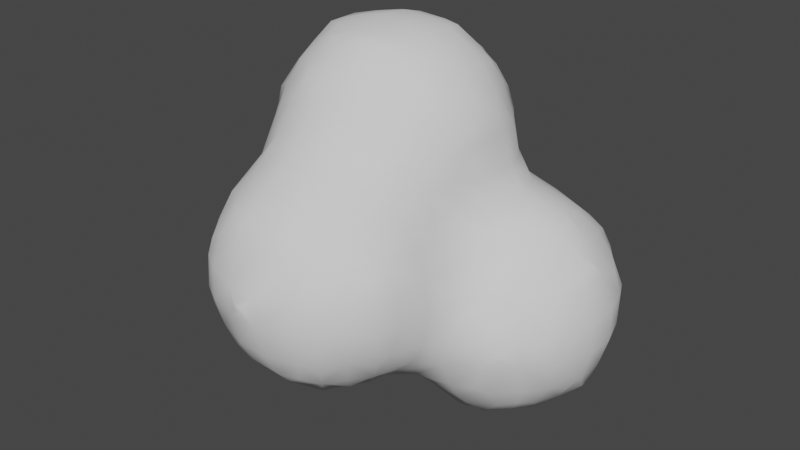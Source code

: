# Source: smokeMesh.blend  (saved by Blender 3.2.14; exported with 4.5.12 LTS)
import bpy
from mathutils import Matrix  # noqa: F401  (used for matrix-valued properties, if any)

bpy.ops.wm.read_factory_settings(use_empty=True)
scene = bpy.context.scene
scene.name = 'Scene'

# ---- collections
col_collection = bpy.data.collections.new('Collection'); scene.collection.children.link(col_collection)

# ---- world
world_world = bpy.data.worlds.new('World'); scene.world = world_world
world_world.use_nodes = True; world_world.node_tree.nodes.clear()
_N = world_world.node_tree.nodes; _L = world_world.node_tree.links
n0 = _N.new('ShaderNodeOutputWorld'); n0.name = 'World Output'; n0.location = (300, 300)
n1 = _N.new('ShaderNodeBackground'); n1.name = 'Background'; n1.location = (10, 300)
n1.inputs[0].default_value = (0.05088, 0.05088, 0.05088, 1.0)
_L.new(n1.outputs[0], n0.inputs[0])
n0.is_active_output = True
world_world.color = (0.05088, 0.05088, 0.05088)
world_world.use_sun_shadow = False
world_world.sun_shadow_jitter_overblur = 0.0

# ---- meshes
me_icosphere_002 = bpy.data.meshes.new('Icosphere.002')
me_icosphere_002.from_pydata([(-1.421, -0.4298, -0.2395), (-1.448, -0.468, -0.1), (-1.401, -0.204, -0.4012), (-1.439, -0.2824, -0.3037), (-1.525, -0.3, -0.1), (-1.404, -0.1, -0.4046), (-1.472, -0.1, -0.3), (-1.558, -0.1, -0.1), (-1.201, -0.8181, -0.001936), (-1.226, -0.6211, -0.2282), (-1.254, -0.6926, -0.08116), (-1.244, -0.4368, -0.4363), (-1.301, -0.5, -0.3005), (-1.366, -0.568, -0.1), (-1.306, -0.2824, -0.4574), (-1.377, -0.3373, -0.3728), (-1.3, -0.1, -0.4939), (-1.04, -1.245, -0.04907), (-1.077, -1.1, -0.08555), (-1.011, -0.855, -0.2075), (-1.104, -0.9032, -0.1001), (-1.005, -0.6022, -0.4023), (-1.074, -0.6783, -0.2845), (-1.144, -0.7544, -0.1353), (-1.083, -0.5021, -0.4603), (-1.138, -0.5702, -0.3615), (-1.038, -0.2476, -0.6102), (-1.103, -0.3086, -0.5738), (-1.065, -0.1, -0.6177), (-1.165, -0.1, -0.5893), (-0.834, -1.422, -0.02356), (-0.8382, -1.223, -0.2164), (-0.9027, -1.3, -0.103), (-0.8767, -1.1, -0.2367), (-0.9767, -1.1, -0.1855), (-0.9185, -0.913, -0.2451), (-0.9975, -0.9883, -0.1983), (-0.9, -0.6185, -0.4157), (-0.9, -0.7185, -0.332), (-0.9, -0.5, -0.507), (-0.9, -0.269, -0.6177), (-0.9, -0.369, -0.5913), (-0.9, -0.1, -0.6412), (-0.7, -1.438, -0.04559), (-0.7, -1.245, -0.2314), (-0.7, -1.345, -0.1456), (-0.7, -1.1, -0.2905), (-0.7, -0.9, -0.3236), (-0.7407, -0.6224, -0.4186), (-0.6844, -0.6935, -0.3701), (-0.6844, -0.5182, -0.4754), (-0.6074, -0.597, -0.3976), (-0.7376, -0.2443, -0.6134), (-0.6826, -0.3066, -0.5832), (-0.6826, -0.08723, -0.619), (-0.6043, -0.1454, -0.5982), (-0.5, -1.442, -0.05555), (-0.5, -1.253, -0.2335), (-0.5, -1.353, -0.1556), (-0.5, -1.1, -0.2962), (-0.5, -0.9, -0.329), (-0.5, -0.7, -0.3392), (-0.5, -0.458, -0.4441), (-0.5, -0.558, -0.3729), (-0.5, -0.3, -0.5395), (-0.5, -0.04041, -0.606), (-0.5, -0.1404, -0.5953), (-0.3541, -1.427, -0.03685), (-0.362, -1.233, -0.2192), (-0.2914, -1.308, -0.108), (-0.2972, -1.088, -0.2366), (-0.2287, -1.147, -0.1792), (-0.3, -0.9, -0.2653), (-0.3, -0.7, -0.3014), (-0.3, -0.4515, -0.4492), (-0.3, -0.5515, -0.3675), (-0.253, -0.2441, -0.6172), (-0.3118, -0.3065, -0.5567), (-0.3118, -0.1051, -0.6322), (-0.3863, -0.1752, -0.5955), (-0.1536, -1.25, -0.04582), (-0.1941, -1.014, -0.2046), (-0.1072, -1.083, -0.09376), (-0.1785, -0.9, -0.2091), (-0.07853, -0.9, -0.1326), (-0.1063, -0.7074, -0.2736), (-0.04389, -0.779, -0.1684), (-0.02087, -0.4051, -0.6041), (-0.09252, -0.4733, -0.5124), (-0.1, -0.5877, -0.3864), (-0.09252, -0.3065, -0.6287), (-0.1542, -0.3774, -0.5873), (-0.1, -0.1, -0.6893), (-0.62, -1.604, 0.3798), (-0.62, -1.604, 0.4135), (-0.5817, -1.604, 0.3798), (-0.5817, -1.604, 0.4135), (-1.456, -0.4806, 0.1), (-1.431, -0.4465, 0.2616), (-1.544, -0.3, 0.1), (-1.471, -0.3169, 0.317), (-1.429, -0.2615, 0.4495), (-1.58, -0.1, 0.1), (-1.538, -0.1, 0.3), (-1.448, -0.1, 0.478), (-1.204, -1.207, 0.191), (-1.21, -1.215, 0.3), (-1.21, -1.214, 0.4407), (-1.22, -1.1, 0.1483), (-1.253, -1.1, 0.3), (-1.236, -1.11, 0.5044), (-1.216, -1.049, 0.6328), (-1.229, -0.8909, 0.08406), (-1.289, -0.9, 0.3), (-1.281, -0.9, 0.5), (-1.228, -0.9, 0.6659), (-1.307, -0.7, 0.1), (-1.308, -0.7, 0.3), (-1.265, -0.7, 0.5), (-1.22, -0.7074, 0.713), (-1.226, -0.6597, 0.9), (-1.226, -0.6371, 1.1), (-1.211, -0.6154, 1.221), (-1.388, -0.5806, 0.1), (-1.368, -0.5079, 0.317), (-1.282, -0.5, 0.5), (-1.249, -0.5, 0.7), (-1.294, -0.5, 0.9), (-1.292, -0.5, 1.1), (-1.234, -0.5, 1.264), (-1.397, -0.3949, 0.3949), (-1.361, -0.3169, 0.5097), (-1.312, -0.3, 0.7), (-1.339, -0.3, 0.9), (-1.339, -0.3, 1.1), (-1.252, -0.3149, 1.319), (-1.209, -0.2582, 1.411), (-1.385, -0.1, 0.578), (-1.337, -0.1, 0.7), (-1.324, -0.1, 0.9), (-1.322, -0.1, 1.1), (-1.244, -0.105, 1.305), (-1.209, -0.175, 1.411), (-1.016, -1.411, 0.1759), (-1.032, -1.428, 0.3), (-1.022, -1.421, 0.5), (-1.002, -1.401, 0.6026), (-1.094, -1.293, 0.1168), (-1.132, -1.315, 0.3), (-1.134, -1.288, 0.5044), (-1.048, -1.292, 0.6816), (-1.017, -1.22, 0.8173), (-1.177, -1.1, 0.04833), (-1.194, -1.183, 0.574), (-1.155, -1.11, 0.6997), (-1.048, -1.1, 0.8542), (-1.197, -0.9514, 0.006767), (-1.181, -0.9, 0.7659), (-1.092, -0.9135, 0.913), (-1.043, -0.8492, 1.1), (-1.013, -0.8097, 1.217), (-1.195, -0.779, 0.7883), (-1.18, -0.7597, 0.9), (-1.143, -0.7371, 1.1), (-1.089, -0.6903, 1.286), (-1.033, -0.6318, 1.429), (-1.173, -0.5, 1.364), (-1.059, -0.48, 1.497), (-1.199, -0.3915, 1.398), (-1.12, -0.3149, 1.487), (-1.183, -0.04171, 1.375), (-1.093, -0.1179, 1.498), (-0.9004, -1.447, 0.1056), (-0.9, -1.504, 0.3), (-0.9, -1.498, 0.5), (-0.8863, -1.433, 0.6816), (-0.8105, -1.407, 0.8082), (-0.9673, -1.378, 0.04258), (-0.9439, -1.353, 0.736), (-0.8863, -1.292, 0.8519), (-0.9124, -1.115, 0.96), (-0.854, -1.059, 1.043), (-0.9873, -0.9892, 0.9883), (-0.9124, -0.9472, 1.106), (-0.8912, -0.8395, 1.29), (-0.8187, -0.8097, 1.413), (-0.9521, -0.7652, 1.35), (-0.8912, -0.6991, 1.464), (-0.9, -0.5478, 1.571), (-0.9619, -0.06081, 1.586), (-0.7, -1.514, 0.1), (-0.692, -1.574, 0.3079), (-0.692, -1.57, 0.4881), (-0.7, -1.486, 0.7), (-0.7, -1.415, 0.8178), (-0.6943, -1.283, 0.9309), (-0.6239, -1.204, 1.002), (-0.7572, -1.192, 0.9944), (-0.6943, -1.115, 1.057), (-0.7, -0.9727, 1.169), (-0.7, -0.8853, 1.3), (-0.7, -0.8126, 1.416), (-0.7135, -0.684, 1.532), (-0.7892, -0.597, 1.599), (-0.5, -1.526, 0.1), (-0.509, -1.581, 0.3079), (-0.509, -1.568, 0.4881), (-0.5, -1.483, 0.7), (-0.5, -1.414, 0.8159), (-0.4963, -1.283, 0.9314), (-0.5605, -1.204, 1.002), (-0.4272, -1.196, 0.9978), (-0.4963, -1.118, 1.052), (-0.5, -0.964, 1.164), (-0.501, -0.8554, 1.313), (-0.5683, -0.807, 1.408), (-0.435, -0.7906, 1.388), (-0.5047, -0.6987, 1.499), (-0.4411, -0.5704, 1.59), (-0.2925, -1.461, 0.09804), (-0.3, -1.519, 0.3), (-0.3, -1.502, 0.5), (-0.3145, -1.434, 0.6879), (-0.3908, -1.405, 0.8056), (-0.2208, -1.383, 0.03006), (-0.2575, -1.364, 0.7465), (-0.3145, -1.299, 0.8612), (-0.2869, -1.118, 0.9726), (-0.3449, -1.063, 1.035), (-0.2116, -0.984, 0.9912), (-0.2811, -0.9094, 1.107), (-0.3506, -0.8347, 1.254), (-0.2172, -0.7874, 1.178), (-0.2903, -0.7552, 1.313), (-0.3, -0.6534, 1.453), (-0.3072, -0.5022, 1.546), (-0.2598, -0.3, 1.564), (-0.273, -0.1, 1.556), (-0.1806, -1.417, 0.1634), (-0.1572, -1.435, 0.3), (-0.1641, -1.428, 0.5), (-0.1897, -1.407, 0.6132), (-0.1004, -1.298, 0.1029), (-0.05722, -1.333, 0.3), (-0.06405, -1.327, 0.5), (-0.113, -1.285, 0.6763), (-0.1697, -1.231, 0.832), (-0.02023, -1.152, 0.04244), (-0.03798, -1.1, 0.7384), (-0.138, -1.1, 0.8674), (-0.01394, -0.9, 0.7772), (-0.118, -0.9104, 0.9147), (-0.178, -0.8507, 1.044), (-0.01091, -0.7, 0.7627), (-0.04629, -0.7, 0.9), (-0.1193, -0.7125, 1.107), (-0.1544, -0.6511, 1.3), (-0.1875, -0.614, 1.415), (-0.01024, -0.5716, 0.7591), (-0.009552, -0.5736, 0.9), (-0.0156, -0.5548, 1.1), (-0.06296, -0.4879, 1.285), (-0.165, -0.5, 1.44), (-0.04339, -0.3, 1.325), (-0.1434, -0.3, 1.464), (-0.007783, -0.02538, 1.178), (-0.04561, -0.09523, 1.295), (-0.1512, -0.1, 1.456), (-1.0, -0.4, 1.6), (-1.001, -0.3, 1.601), (-1.002, -0.1941, 1.601), (-0.9, -0.4478, 1.614), (-0.9, -0.3, 1.631), (-0.8971, -0.1165, 1.618), (-0.6559, -0.6067, 1.605), (-0.7135, -0.5182, 1.629), (-0.7, -0.3, 1.673), (-0.7, -0.1, 1.656), (-0.5744, -0.6067, 1.605), (-0.5046, -0.5022, 1.623), (-0.5, -0.3, 1.66), (-0.5, -0.1, 1.645), (-0.3786, -0.437, 1.609), (-0.3598, -0.3, 1.617), (-0.373, -0.1, 1.611), (-1.404, 0.01698, -0.4049), (-1.447, 0.09019, -0.3084), (-1.539, 0.1, -0.1), (-1.426, 0.2453, -0.2473), (-1.451, 0.3072, -0.09454), (-1.408, 0.4089, -0.02423), (-1.311, 0.09019, -0.467), (-1.386, 0.1503, -0.3807), (-1.252, 0.2528, -0.4457), (-1.316, 0.3157, -0.3151), (-1.38, 0.3786, -0.1576), (-1.247, 0.434, -0.2495), (-1.308, 0.4573, -0.09454), (-1.048, 0.06355, -0.6134), (-1.109, 0.1181, -0.5836), (-1.104, 0.3117, -0.4792), (-1.173, 0.3861, -0.3829), (-1.04, 0.4179, -0.4203), (-1.104, 0.4675, -0.3097), (-1.095, 0.5683, -0.1027), (-1.025, 0.608, -0.03788), (-0.9, 0.09327, -0.6236), (-0.9, 0.1933, -0.5982), (-0.9, 0.3, -0.5341), (-0.9, 0.4306, -0.4359), (-0.9, 0.5215, -0.3), (-0.9, 0.5909, -0.1656), (-0.9, 0.6186, -0.06558), (-0.7, 0.04659, -0.6137), (-0.7, 0.1466, -0.5904), (-0.7, 0.3, -0.515), (-0.7, 0.4213, -0.4246), (-0.7, 0.506, -0.3), (-0.6805, 0.5876, -0.1097), (-0.7341, 0.6168, -0.04956), (-0.5, 0.03208, -0.606), (-0.5, 0.1321, -0.5881), (-0.5, 0.3, -0.5065), (-0.5, 0.4177, -0.4185), (-0.5, 0.4989, -0.3), (-0.5183, 0.5848, -0.09323), (-0.4638, 0.6049, -0.02205), (-0.3116, 0.1049, -0.6322), (-0.3861, 0.1748, -0.5951), (-0.2527, 0.2441, -0.6172), (-0.3116, 0.3065, -0.5611), (-0.3, 0.4548, -0.455), (-0.3061, 0.5574, -0.3076), (-0.3769, 0.5893, -0.1554), (-0.2435, 0.618, -0.246), (-0.3061, 0.631, -0.09323), (-0.1, 0.1, -0.6893), (-0.09252, 0.3065, -0.6287), (-0.1542, 0.3774, -0.5873), (-0.02087, 0.4051, -0.6041), (-0.09252, 0.4732, -0.5124), (-0.1, 0.5877, -0.3782), (-0.1, 0.6331, -0.2782), (-0.1, 0.6904, -0.1), (-1.559, 0.1, 0.1), (-1.512, 0.1, 0.3), (-1.436, 0.1, 0.4547), (-1.458, 0.3158, 0.1043), (-1.439, 0.2624, 0.3), (-1.413, 0.2235, 0.4185), (-1.408, 0.4089, 0.04048), (-1.366, 0.1, 0.5547), (-1.27, 0.1165, 0.7161), (-1.254, 0.09245, 0.9), (-1.249, 0.07707, 1.1), (-1.222, 0.04034, 1.242), (-1.394, 0.393, 0.1738), (-1.366, 0.3624, 0.3), (-1.295, 0.2946, 0.4886), (-1.229, 0.2324, 0.6602), (-1.316, 0.4675, 0.1043), (-1.266, 0.4529, 0.3), (-1.228, 0.4196, 0.4254), (-1.195, 0.1942, 0.7936), (-1.194, 0.1925, 0.9), (-1.182, 0.1771, 1.1), (-1.115, 0.1172, 1.317), (-1.05, 0.06079, 1.452), (-1.142, 0.3658, 0.5588), (-1.102, 0.3047, 0.7024), (-1.094, 0.277, 0.9), (-1.082, 0.2728, 1.1), (-1.046, 0.238, 1.26), (-1.137, 0.5776, 0.1), (-1.095, 0.5509, 0.292), (-1.085, 0.4429, 0.4953), (-1.009, 0.4043, 0.6113), (-1.037, 0.6117, 0.1), (-1.025, 0.6076, 0.22), (-0.9931, 0.1941, 1.393), (-0.9108, 0.1089, 1.516), (-0.9419, 0.377, 0.7446), (-0.9412, 0.377, 0.9), (-0.9423, 0.3728, 1.1), (-0.9016, 0.3048, 1.302), (-0.8598, 0.2384, 1.446), (-0.9, 0.5712, 0.329), (-0.9, 0.4796, 0.5), (-0.8852, 0.4084, 0.6868), (-0.8412, 0.4138, 0.9), (-0.8423, 0.4147, 1.1), (-0.81, 0.4041, 1.21), (-0.9, 0.6291, 0.1), (-0.9, 0.6105, 0.229), (-0.7, 0.1394, 1.565), (-0.6314, 0.3924, 0.5918), (-0.6314, 0.3924, 0.632), (-0.7, 0.3553, 1.315), (-0.7, 0.2553, 1.465), (-0.6323, 0.5879, 0.1), (-0.7053, 0.5631, 0.2912), (-0.6988, 0.4567, 0.5151), (-0.6988, 0.4098, 0.6992), (-0.7, 0.4365, 0.9), (-0.7, 0.4355, 1.1), (-0.7, 0.4062, 1.215), (-0.7323, 0.6175, 0.1), (-0.7755, 0.6065, 0.2186), (-0.5, 0.1238, 1.545), (-0.5, 0.3812, 0.5704), (-0.5, 0.3812, 0.6732), (-0.4425, 0.3918, 1.155), (-0.5055, 0.3478, 1.286), (-0.5, 0.2409, 1.445), (-0.5183, 0.585, 0.09572), (-0.5, 0.5276, 0.3), (-0.5, 0.4462, 0.4704), (-0.5, 0.4053, 0.7732), (-0.5, 0.4256, 0.9), (-0.5055, 0.4188, 1.093), (-0.5758, 0.4042, 1.209), (-0.4638, 0.6049, 0.02621), (-0.2371, 0.169, 1.362), (-0.3166, 0.08595, 1.49), (-0.35, 0.3825, 0.5687), (-0.2661, 0.356, 0.7429), (-0.35, 0.3825, 0.6656), (-0.292, 0.3504, 0.9), (-0.3139, 0.3512, 1.093), (-0.3022, 0.256, 1.297), (-0.3704, 0.2192, 1.419), (-0.3848, 0.5911, 0.1595), (-0.3109, 0.5655, 0.3169), (-0.29, 0.4549, 0.5012), (-0.3081, 0.4035, 0.7042), (-0.392, 0.4029, 0.9), (-0.3899, 0.4036, 1.022), (-0.3109, 0.6356, 0.09572), (-0.2515, 0.6256, 0.2615), (-0.02818, 0.1679, 0.7792), (-0.04024, 0.1442, 0.9), (-0.0476, 0.09466, 1.107), (-0.138, 0.1014, 1.297), (-0.1761, 0.03566, 1.428), (-0.02872, 0.3912, 0.5951), (-0.09512, 0.307, 0.6944), (-0.1402, 0.2504, 0.9), (-0.1537, 0.2452, 1.1), (-0.1794, 0.2158, 1.229), (-0.1, 0.5941, 0.3898), (-0.09723, 0.4793, 0.517), (-0.1621, 0.4067, 0.6096), (-0.1, 0.6961, 0.1), (-0.1, 0.6388, 0.2898), (-0.8286, 0.02373, 1.607), (-0.7, 0.03937, 1.616), (-0.5, 0.02376, 1.611), (-0.3962, 0.002918, 1.602), (0.005948, -1.019, -0.00836), (0.02736, -0.9, -0.03257), (0.1, -0.654, -0.2898), (0.09832, -0.749, -0.101), (0.03097, -0.4051, -0.6041), (0.09858, -0.4784, -0.5159), (0.1, -0.5941, -0.3898), (0.09858, -0.3122, -0.6299), (0.1643, -0.387, -0.5931), (0.1, -0.1, -0.6888), (0.2426, -0.6264, -0.2615), (0.3056, -0.6449, -0.09098), (0.3, -0.4545, -0.4516), (0.3056, -0.5532, -0.3169), (0.376, -0.5826, -0.1516), (0.2455, -0.2537, -0.6192), (0.3073, -0.3122, -0.5536), (0.3073, -0.09417, -0.6301), (0.3789, -0.157, -0.5872), (0.4071, -0.6054, -0.0183), (0.4109, -0.4093, -0.409), (0.4459, -0.4439, -0.3), (0.473, -0.5096, -0.09098), (0.4455, -0.3, -0.4472), (0.5466, -0.3017, -0.3018), (0.5859, -0.3745, -0.1), (0.4074, -0.02362, -0.6049), (0.4953, -0.08998, -0.4985), (0.5831, -0.1563, -0.3697), (0.6161, -0.2362, -0.2364), (0.6391, -0.2745, -0.1), (0.6072, -0.023, -0.4098), (0.6362, -0.0938, -0.3018), (0.6958, -0.1, -0.1), (0.008654, -1.213, 0.1758), (0.02253, -1.233, 0.3), (0.0181, -1.227, 0.5), (0.002747, -1.205, 0.6061), (0.02868, -1.091, 0.1055), (0.07707, -1.1, 0.3), (0.06594, -1.1, 0.5), (0.02027, -1.1, 0.6384), (0.08834, -0.9, 0.1), (0.1217, -0.9, 0.3), (0.09968, -0.9, 0.5), (0.03898, -0.9, 0.6772), (0.159, -0.7645, 0.1), (0.1729, -0.7058, 0.3181), (0.1052, -0.7, 0.5), (0.02519, -0.7, 0.6627), (0.1986, -0.5979, 0.3968), (0.1578, -0.5187, 0.5128), (0.04591, -0.5029, 0.6955), (0.02463, -0.4736, 0.9), (0.01871, -0.4548, 1.1), (0.004118, -0.4131, 1.209), (0.1919, -0.3785, 0.588), (0.1415, -0.3071, 0.6968), (0.06489, -0.3, 0.9), (0.0435, -0.3, 1.1), (0.01157, -0.3, 1.225), (0.1503, -0.1, 0.7567), (0.07781, -0.1, 0.9), (0.02877, -0.09523, 1.107), (0.0113, -0.1587, 1.225), (0.3054, -0.6548, 0.09081), (0.2424, -0.6429, 0.2635), (0.3757, -0.5824, 0.1513), (0.3054, -0.5555, 0.3181), (0.3, -0.4575, 0.4508), (0.3109, -0.3071, 0.5561), (0.2515, -0.2451, 0.6279), (0.3848, -0.1682, 0.5925), (0.3109, -0.1009, 0.6489), (0.4071, -0.6054, 0.01801), (0.4782, -0.5094, 0.09081), (0.4552, -0.4459, 0.3), (0.4145, -0.4122, 0.413), (0.5925, -0.3849, 0.1), (0.5546, -0.31, 0.302), (0.449, -0.3, 0.4541), (0.5841, -0.1362, 0.3699), (0.4956, -0.08556, 0.4966), (0.4072, -0.03489, 0.606), (0.639, -0.2849, 0.1), (0.616, -0.25, 0.2366), (0.689, -0.1, 0.1), (0.6269, -0.08173, 0.302), (0.6007, -0.00289, 0.4008), (0.1, 0.1, -0.6888), (0.09858, 0.3122, -0.6299), (0.1643, 0.387, -0.5931), (0.03097, 0.4051, -0.6041), (0.09858, 0.4784, -0.5159), (0.1, 0.5941, -0.3898), (0.1, 0.6388, -0.2898), (0.1, 0.6961, -0.1), (0.3073, 0.09417, -0.6301), (0.3789, 0.157, -0.5872), (0.2455, 0.2537, -0.6192), (0.3073, 0.3122, -0.5536), (0.3, 0.4545, -0.4516), (0.3056, 0.5532, -0.3169), (0.376, 0.5826, -0.1516), (0.2426, 0.6256, -0.2615), (0.3056, 0.6359, -0.09098), (0.4074, 0.02362, -0.6049), (0.4953, 0.08998, -0.4985), (0.5831, 0.1563, -0.3697), (0.4455, 0.3, -0.4472), (0.5466, 0.3017, -0.3018), (0.5859, 0.3745, -0.1), (0.4109, 0.4093, -0.409), (0.4459, 0.4439, -0.3), (0.473, 0.5096, -0.09098), (0.4071, 0.6054, -0.0183), (0.6072, 0.023, -0.4098), (0.6362, 0.0938, -0.3018), (0.6958, 0.1, -0.1), (0.6161, 0.2362, -0.2364), (0.6391, 0.2745, -0.1), (0.1011, 0.1007, 0.7473), (0.03755, 0.04425, 0.9), (0.0149, 0.02443, 1.044), (0.1, 0.3765, 0.5868), (0.1, 0.2765, 0.6484), (0.1, 0.5877, 0.3782), (0.1, 0.4877, 0.4868), (0.1, 0.6904, 0.1), (0.1, 0.6331, 0.2782), (0.3848, 0.1682, 0.5925), (0.3109, 0.1009, 0.6433), (0.3109, 0.3065, 0.5557), (0.2514, 0.2441, 0.6186), (0.3705, 0.5824, 0.1513), (0.3023, 0.5497, 0.3076), (0.3, 0.4503, 0.4503), (0.3023, 0.6313, 0.09081), (0.2372, 0.618, 0.246), (0.5841, 0.1362, 0.3699), (0.4956, 0.08556, 0.4966), (0.4072, 0.03489, 0.606), (0.5925, 0.3849, 0.1), (0.5546, 0.31, 0.302), (0.449, 0.3, 0.4541), (0.4782, 0.5094, 0.09081), (0.4552, 0.4459, 0.3), (0.4145, 0.4122, 0.413), (0.4071, 0.6054, 0.01801), (0.689, 0.1, 0.1), (0.6269, 0.08173, 0.302), (0.6007, 0.00289, 0.4008), (0.639, 0.2849, 0.1), (0.616, 0.25, 0.2366)], [], [(4, 3, 0, 1), (6, 5, 2, 3), (7, 6, 3, 4), (13, 12, 9, 10), (13, 1, 0, 12), (15, 14, 11, 12), (15, 3, 2, 14), (3, 15, 12, 0), (5, 16, 14, 2), (23, 22, 19, 20), (23, 10, 9, 22), (10, 23, 20, 8), (25, 24, 21, 22), (25, 12, 11, 24), (12, 25, 22, 9), (14, 27, 24, 11), (29, 28, 26, 27), (16, 29, 27, 14), (34, 33, 31, 32), (18, 34, 32, 17), (36, 35, 33, 34), (36, 20, 19, 35), (20, 36, 34, 18), (38, 22, 21, 37), (22, 38, 35, 19), (24, 39, 37, 21), (41, 27, 26, 40), (27, 41, 39, 24), (28, 42, 40, 26), (45, 32, 31, 44), (32, 45, 43, 30), (33, 46, 44, 31), (35, 47, 46, 33), (49, 38, 37, 48), (38, 49, 47, 35), (39, 50, 48, 37), (50, 51, 49, 48), (53, 41, 40, 52), (41, 53, 50, 39), (42, 54, 52, 40), (54, 55, 53, 52), (58, 45, 44, 57), (45, 58, 56, 43), (46, 59, 57, 44), (47, 60, 59, 46), (49, 61, 60, 47), (63, 51, 50, 62), (51, 63, 61, 49), (53, 64, 62, 50), (66, 55, 54, 65), (55, 66, 64, 53), (69, 58, 57, 68), (58, 69, 67, 56), (59, 70, 68, 57), (70, 71, 69, 68), (60, 72, 70, 59), (61, 73, 72, 60), (75, 63, 62, 74), (63, 75, 73, 61), (64, 77, 74, 62), (79, 78, 76, 77), (79, 66, 65, 78), (66, 79, 77, 64), (82, 71, 70, 81), (71, 82, 80, 69), (72, 83, 81, 70), (83, 84, 82, 81), (73, 85, 83, 72), (85, 86, 84, 83), (89, 75, 74, 88), (75, 89, 85, 73), (91, 90, 87, 88), (91, 77, 76, 90), (77, 91, 88, 74), (78, 92, 90, 76), (96, 94, 93, 95), (99, 4, 1, 97), (100, 99, 97, 98), (102, 7, 4, 99), (103, 102, 99, 100), (104, 103, 100, 101), (109, 108, 105, 106), (110, 109, 106, 107), (113, 112, 108, 109), (114, 113, 109, 110), (115, 114, 110, 111), (116, 10, 8, 112), (117, 116, 112, 113), (118, 117, 113, 114), (119, 118, 114, 115), (123, 13, 10, 116), (123, 97, 1, 13), (124, 123, 116, 117), (124, 98, 97, 123), (125, 124, 117, 118), (126, 125, 118, 119), (127, 126, 119, 120), (128, 127, 120, 121), (129, 128, 121, 122), (130, 100, 98, 124), (131, 130, 124, 125), (131, 101, 100, 130), (132, 131, 125, 126), (133, 132, 126, 127), (134, 133, 127, 128), (135, 134, 128, 129), (137, 104, 101, 131), (138, 137, 131, 132), (139, 138, 132, 133), (140, 139, 133, 134), (141, 140, 134, 135), (142, 141, 135, 136), (148, 147, 143, 144), (148, 106, 105, 147), (149, 148, 144, 145), (149, 107, 106, 148), (150, 149, 145, 146), (152, 18, 17, 147), (108, 152, 147, 105), (153, 110, 107, 149), (154, 153, 149, 150), (154, 111, 110, 153), (155, 154, 150, 151), (156, 20, 18, 152), (156, 112, 8, 20), (112, 156, 152, 108), (157, 115, 111, 154), (158, 157, 154, 155), (161, 119, 115, 157), (162, 161, 157, 158), (162, 120, 119, 161), (163, 162, 158, 159), (163, 121, 120, 162), (164, 163, 159, 160), (164, 122, 121, 163), (166, 129, 122, 164), (167, 166, 164, 165), (168, 135, 129, 166), (169, 168, 166, 167), (169, 136, 135, 168), (142, 171, 170, 141), (171, 142, 136, 169), (173, 144, 143, 172), (174, 145, 144, 173), (175, 146, 145, 174), (177, 32, 30, 172), (177, 147, 17, 32), (147, 177, 172, 143), (178, 150, 146, 175), (179, 178, 175, 176), (179, 151, 150, 178), (180, 155, 151, 179), (182, 158, 155, 180), (183, 182, 180, 181), (183, 159, 158, 182), (184, 160, 159, 183), (186, 164, 160, 184), (187, 186, 184, 185), (187, 165, 164, 186), (188, 167, 165, 187), (190, 172, 30, 43), (191, 173, 172, 190), (192, 191, 93, 94), (192, 174, 173, 191), (193, 175, 174, 192), (194, 176, 175, 193), (195, 179, 176, 194), (197, 180, 179, 195), (198, 197, 195, 196), (198, 181, 180, 197), (199, 183, 181, 198), (200, 184, 183, 199), (201, 185, 184, 200), (202, 187, 185, 201), (203, 188, 187, 202), (204, 190, 43, 56), (205, 191, 190, 204), (191, 205, 95, 93), (205, 206, 96, 95), (206, 192, 94, 96), (207, 193, 192, 206), (208, 194, 193, 207), (209, 195, 194, 208), (210, 196, 195, 209), (211, 212, 210, 209), (212, 198, 196, 210), (213, 199, 198, 212), (214, 200, 199, 213), (215, 201, 200, 214), (216, 217, 215, 214), (217, 202, 201, 215), (219, 204, 56, 67), (220, 205, 204, 219), (221, 206, 205, 220), (222, 207, 206, 221), (223, 208, 207, 222), (69, 224, 219, 67), (225, 226, 223, 222), (226, 209, 208, 223), (227, 211, 209, 226), (228, 212, 211, 227), (229, 230, 228, 227), (230, 213, 212, 228), (231, 214, 213, 230), (232, 233, 231, 230), (233, 216, 214, 231), (234, 217, 216, 233), (235, 218, 217, 234), (239, 220, 219, 238), (240, 221, 220, 239), (241, 222, 221, 240), (242, 224, 69, 80), (224, 242, 238, 219), (242, 243, 239, 238), (243, 244, 240, 239), (244, 245, 241, 240), (245, 225, 222, 241), (246, 226, 225, 245), (82, 247, 242, 80), (248, 249, 246, 245), (249, 227, 226, 246), (250, 251, 249, 248), (251, 229, 227, 249), (252, 230, 229, 251), (253, 254, 251, 250), (254, 255, 252, 251), (255, 232, 230, 252), (256, 233, 232, 255), (257, 234, 233, 256), (258, 259, 254, 253), (259, 260, 255, 254), (260, 261, 256, 255), (261, 262, 257, 256), (262, 235, 234, 257), (263, 264, 262, 261), (264, 236, 235, 262), (266, 267, 264, 263), (267, 237, 236, 264), (269, 169, 167, 268), (270, 171, 169, 269), (271, 268, 167, 188), (272, 269, 268, 271), (270, 273, 189, 171), (273, 270, 269, 272), (275, 203, 202, 274), (275, 271, 188, 203), (276, 272, 271, 275), (277, 273, 272, 276), (278, 274, 202, 217), (218, 279, 278, 217), (279, 275, 274, 278), (280, 276, 275, 279), (281, 277, 276, 280), (282, 279, 218, 235), (236, 283, 282, 235), (283, 280, 279, 282), (237, 284, 283, 236), (284, 281, 280, 283), (286, 285, 5, 6), (287, 286, 6, 7), (289, 288, 286, 287), (285, 291, 16, 5), (286, 292, 291, 285), (294, 293, 291, 292), (288, 294, 292, 286), (289, 295, 294, 288), (297, 296, 294, 295), (290, 297, 295, 289), (299, 298, 28, 29), (291, 299, 29, 16), (293, 300, 299, 291), (294, 301, 300, 293), (303, 302, 300, 301), (296, 303, 301, 294), (297, 304, 303, 296), (298, 306, 42, 28), (299, 307, 306, 298), (300, 308, 307, 299), (302, 309, 308, 300), (303, 310, 309, 302), (304, 311, 310, 303), (305, 312, 311, 304), (306, 313, 54, 42), (307, 314, 313, 306), (308, 315, 314, 307), (309, 316, 315, 308), (310, 317, 316, 309), (311, 318, 317, 310), (312, 319, 318, 311), (313, 320, 65, 54), (314, 321, 320, 313), (315, 322, 321, 314), (316, 323, 322, 315), (317, 324, 323, 316), (318, 325, 324, 317), (320, 327, 78, 65), (321, 328, 327, 320), (330, 329, 327, 328), (322, 330, 328, 321), (323, 331, 330, 322), (324, 332, 331, 323), (325, 333, 332, 324), (335, 334, 332, 333), (326, 335, 333, 325), (327, 336, 92, 78), (329, 337, 336, 327), (330, 338, 337, 329), (340, 339, 337, 338), (331, 340, 338, 330), (332, 341, 340, 331), (334, 342, 341, 332), (335, 343, 342, 334), (344, 287, 7, 102), (345, 344, 102, 103), (346, 345, 103, 104), (347, 289, 287, 344), (348, 347, 344, 345), (349, 348, 345, 346), (350, 290, 289, 347), (351, 346, 104, 137), (352, 351, 137, 138), (353, 352, 138, 139), (354, 353, 139, 140), (355, 354, 140, 141), (348, 357, 356, 347), (349, 358, 357, 348), (358, 349, 346, 351), (359, 358, 351, 352), (350, 360, 297, 290), (360, 350, 347, 356), (361, 360, 356, 357), (362, 361, 357, 358), (353, 364, 363, 352), (354, 365, 364, 353), (355, 366, 365, 354), (366, 355, 141, 170), (367, 366, 170, 171), (359, 369, 368, 358), (369, 359, 352, 363), (370, 369, 363, 364), (371, 370, 364, 365), (372, 371, 365, 366), (360, 373, 304, 297), (361, 374, 373, 360), (362, 375, 374, 361), (375, 362, 358, 368), (376, 375, 368, 369), (377, 305, 304, 373), (378, 377, 373, 374), (367, 380, 379, 366), (380, 367, 171, 189), (370, 382, 381, 369), (371, 383, 382, 370), (372, 384, 383, 371), (384, 372, 366, 379), (385, 384, 379, 380), (375, 387, 386, 374), (376, 388, 387, 375), (388, 376, 369, 381), (389, 388, 381, 382), (390, 389, 382, 383), (391, 390, 383, 384), (377, 392, 312, 305), (378, 393, 392, 377), (393, 378, 374, 386), (385, 398, 397, 384), (398, 385, 380, 394), (387, 401, 400, 386), (401, 402, 396, 395), (388, 402, 401, 387), (389, 403, 402, 388), (390, 404, 403, 389), (391, 405, 404, 390), (405, 391, 384, 397), (319, 406, 399, 318), (392, 406, 319, 312), (406, 407, 400, 399), (393, 407, 406, 392), (407, 393, 386, 400), (396, 410, 409, 395), (398, 413, 412, 397), (413, 398, 394, 408), (399, 414, 325, 318), (400, 415, 414, 399), (401, 416, 415, 400), (416, 401, 395, 409), (402, 417, 410, 396), (403, 418, 417, 402), (404, 419, 418, 403), (419, 420, 412, 411), (405, 420, 419, 404), (420, 405, 397, 412), (421, 326, 325, 414), (410, 426, 424, 409), (412, 429, 428, 411), (429, 430, 423, 422), (413, 430, 429, 412), (430, 413, 408, 423), (415, 432, 431, 414), (416, 433, 432, 415), (433, 416, 409, 424), (434, 433, 424, 426), (417, 434, 426, 410), (434, 435, 427, 425), (418, 435, 434, 417), (435, 436, 428, 427), (419, 436, 435, 418), (436, 419, 411, 428), (421, 437, 335, 326), (437, 421, 414, 431), (438, 437, 431, 432), (441, 442, 266, 265), (442, 443, 267, 266), (423, 443, 442, 422), (443, 423, 237, 267), (445, 446, 440, 439), (427, 446, 445, 425), (446, 447, 441, 440), (428, 447, 446, 427), (447, 448, 442, 441), (429, 448, 447, 428), (448, 429, 422, 442), (433, 450, 449, 432), (450, 451, 445, 444), (434, 451, 450, 433), (451, 434, 425, 445), (437, 452, 343, 335), (438, 453, 452, 437), (453, 438, 432, 449), (454, 380, 189, 273), (454, 455, 394, 380), (455, 454, 273, 277), (455, 456, 408, 394), (456, 455, 277, 281), (423, 457, 284, 237), (456, 457, 423, 408), (457, 456, 281, 284), (84, 459, 458, 82), (461, 86, 85, 460), (86, 461, 459, 84), (463, 88, 87, 462), (464, 89, 88, 463), (89, 464, 460, 85), (90, 465, 462, 87), (465, 466, 463, 462), (92, 467, 465, 90), (469, 461, 460, 468), (471, 464, 463, 470), (464, 471, 468, 460), (471, 472, 469, 468), (474, 466, 465, 473), (466, 474, 470, 463), (467, 475, 473, 465), (475, 476, 474, 473), (479, 471, 470, 478), (480, 472, 471, 479), (472, 480, 477, 469), (474, 481, 478, 470), (481, 482, 479, 478), (482, 483, 480, 479), (485, 476, 475, 484), (476, 485, 481, 474), (485, 486, 482, 481), (488, 483, 482, 487), (490, 486, 485, 489), (486, 490, 487, 482), (490, 491, 488, 487), (493, 243, 242, 492), (494, 244, 243, 493), (495, 245, 244, 494), (496, 247, 82, 458), (247, 496, 492, 242), (496, 497, 493, 492), (497, 498, 494, 493), (498, 499, 495, 494), (499, 248, 245, 495), (459, 500, 496, 458), (500, 501, 497, 496), (501, 502, 498, 497), (502, 503, 499, 498), (503, 250, 248, 499), (461, 504, 500, 459), (504, 505, 501, 500), (505, 506, 502, 501), (506, 507, 503, 502), (507, 253, 250, 503), (508, 509, 506, 505), (509, 510, 507, 506), (510, 258, 253, 507), (511, 259, 258, 510), (512, 260, 259, 511), (513, 261, 260, 512), (514, 515, 510, 509), (515, 516, 511, 510), (516, 517, 512, 511), (517, 518, 513, 512), (518, 263, 261, 513), (519, 520, 516, 515), (520, 521, 517, 516), (521, 522, 518, 517), (266, 522, 521, 265), (522, 266, 263, 518), (523, 504, 461, 469), (524, 505, 504, 523), (525, 526, 524, 523), (526, 508, 505, 524), (527, 509, 508, 526), (528, 514, 509, 527), (529, 515, 514, 528), (530, 531, 529, 528), (531, 519, 515, 529), (532, 523, 469, 477), (480, 533, 532, 477), (533, 525, 523, 532), (534, 526, 525, 533), (535, 527, 526, 534), (483, 536, 533, 480), (536, 537, 534, 533), (537, 538, 535, 534), (538, 528, 527, 535), (539, 540, 538, 537), (540, 530, 528, 538), (541, 531, 530, 540), (542, 536, 483, 488), (543, 537, 536, 542), (491, 544, 542, 488), (544, 545, 543, 542), (545, 539, 537, 543), (546, 540, 539, 545), (336, 547, 467, 92), (337, 548, 547, 336), (339, 550, 548, 337), (550, 551, 549, 548), (340, 551, 550, 339), (341, 552, 551, 340), (342, 553, 552, 341), (343, 554, 553, 342), (547, 555, 475, 467), (548, 557, 555, 547), (557, 558, 556, 555), (549, 558, 557, 548), (551, 559, 558, 549), (552, 560, 559, 551), (553, 562, 560, 552), (562, 563, 561, 560), (554, 563, 562, 553), (555, 564, 484, 475), (564, 565, 485, 484), (556, 565, 564, 555), (558, 567, 565, 556), (567, 568, 566, 565), (559, 570, 567, 558), (570, 571, 568, 567), (560, 571, 570, 559), (571, 572, 569, 568), (561, 572, 571, 560), (563, 573, 572, 561), (565, 574, 489, 485), (574, 575, 490, 489), (566, 575, 574, 565), (575, 576, 491, 490), (568, 577, 575, 566), (577, 578, 576, 575), (569, 578, 577, 568), (579, 580, 520, 519), (440, 580, 579, 439), (580, 581, 521, 520), (441, 581, 580, 440), (581, 441, 265, 521), (445, 583, 582, 444), (583, 445, 439, 579), (450, 585, 584, 449), (585, 450, 444, 582), (452, 586, 554, 343), (453, 587, 586, 452), (587, 453, 449, 584), (589, 579, 519, 531), (590, 591, 589, 588), (583, 591, 590, 582), (591, 583, 579, 589), (585, 594, 593, 584), (594, 585, 582, 590), (586, 595, 563, 554), (595, 596, 593, 592), (587, 596, 595, 586), (596, 587, 584, 593), (598, 599, 541, 540), (589, 599, 598, 588), (599, 589, 531, 541), (601, 602, 598, 597), (602, 590, 588, 598), (572, 603, 600, 569), (603, 604, 601, 600), (593, 604, 603, 592), (604, 605, 602, 601), (594, 605, 604, 593), (605, 594, 590, 602), (573, 606, 603, 572), (595, 606, 573, 563), (606, 595, 592, 603), (576, 607, 544, 491), (607, 608, 545, 544), (608, 609, 546, 545), (598, 609, 608, 597), (609, 598, 540, 546), (578, 610, 607, 576), (600, 610, 578, 569), (610, 611, 608, 607), (601, 611, 610, 600), (611, 601, 597, 608)])
me_icosphere_002.polygons.foreach_set('use_smooth', [True] * 610)
_uv = me_icosphere_002.uv_layers.new(name='UVMap')
_uv.uv.foreach_set('vector', [0.4677, 0.3796, 0.47, 0.3385, 0.487, 0.3529, 0.4878, 0.3806, 0.4476, 0.339, 0.4482, 0.3169, 0.462, 0.3183, 0.47, 0.3385, 0.4461, 0.3781, 0.4476, 0.339, 0.47, 0.3385, 0.4677, 0.3796, 0.502, 0.3803, 0.5019, 0.3356, 0.5195, 0.3501, 0.5217, 0.3855, 0.502, 0.3803, 0.4878, 0.3806, 0.487, 0.3529, 0.5019, 0.3356, 0.4795, 0.3238, 0.4754, 0.3016, 0.5001, 0.305, 0.5019, 0.3356, 0.4795, 0.3238, 0.47, 0.3385, 0.462, 0.3183, 0.4754, 0.3016, 0.47, 0.3385, 0.4795, 0.3238, 0.5019, 0.3356, 0.487, 0.3529, 0.4482, 0.3169, 0.4482, 0.2925, 0.4754, 0.3016, 0.462, 0.3183, 0.5381, 0.374, 0.5411, 0.3332, 0.5625, 0.3653, 0.554, 0.3947, 0.5381, 0.374, 0.5217, 0.3855, 0.5195, 0.3501, 0.5411, 0.3332, 0.5217, 0.3855, 0.5381, 0.374, 0.554, 0.3947, 0.536, 0.4095, 0.5241, 0.315, 0.5231, 0.2878, 0.5442, 0.2988, 0.5411, 0.3332, 0.5241, 0.315, 0.5019, 0.3356, 0.5001, 0.305, 0.5231, 0.2878, 0.5019, 0.3356, 0.5241, 0.315, 0.5411, 0.3332, 0.5195, 0.3501, 0.4754, 0.3016, 0.4911, 0.2608, 0.5231, 0.2878, 0.5001, 0.305, 0.4475, 0.2627, 0.4456, 0.2445, 0.4826, 0.2437, 0.4911, 0.2608, 0.4482, 0.2925, 0.4475, 0.2627, 0.4911, 0.2608, 0.4754, 0.3016, 0.5803, 0.3972, 0.5916, 0.3877, 0.599, 0.4041, 0.5932, 0.4291, 0.5688, 0.4158, 0.5803, 0.3972, 0.5932, 0.4291, 0.5782, 0.4334, 0.5727, 0.3831, 0.5783, 0.363, 0.5916, 0.3877, 0.5803, 0.3972, 0.5727, 0.3831, 0.554, 0.3947, 0.5625, 0.3653, 0.5783, 0.363, 0.554, 0.3947, 0.5727, 0.3831, 0.5803, 0.3972, 0.5688, 0.4158, 0.5691, 0.3176, 0.5411, 0.3332, 0.5442, 0.2988, 0.562, 0.2893, 0.5411, 0.3332, 0.5691, 0.3176, 0.5783, 0.363, 0.5625, 0.3653, 0.5231, 0.2878, 0.5499, 0.2598, 0.562, 0.2893, 0.5442, 0.2988, 0.5284, 0.2339, 0.4911, 0.2608, 0.4826, 0.2437, 0.5011, 0.2214, 0.4911, 0.2608, 0.5284, 0.2339, 0.5499, 0.2598, 0.5231, 0.2878, 0.4456, 0.2445, 0.438, 0.2148, 0.5011, 0.2214, 0.4826, 0.2437, 0.6135, 0.4279, 0.5932, 0.4291, 0.599, 0.4041, 0.6136, 0.405, 0.5932, 0.4291, 0.6135, 0.4279, 0.6131, 0.4507, 0.6009, 0.4511, 0.5916, 0.3877, 0.6126, 0.3789, 0.6136, 0.405, 0.599, 0.4041, 0.5783, 0.363, 0.6095, 0.3439, 0.6126, 0.3789, 0.5916, 0.3877, 0.6073, 0.297, 0.5691, 0.3176, 0.562, 0.2893, 0.5933, 0.2781, 0.5691, 0.3176, 0.6073, 0.297, 0.6095, 0.3439, 0.5783, 0.363, 0.5499, 0.2598, 0.6029, 0.2475, 0.5933, 0.2781, 0.562, 0.2893, 0.6029, 0.2475, 0.6238, 0.2712, 0.6073, 0.297, 0.5933, 0.2781, 0.5846, 0.1961, 0.5284, 0.2339, 0.5011, 0.2214, 0.5298, 0.1913, 0.5284, 0.2339, 0.5846, 0.1961, 0.6029, 0.2475, 0.5499, 0.2598, 0.438, 0.2148, 0.36, 0.18, 0.5298, 0.1913, 0.5011, 0.2214, 0.36, 0.18, 0.868, 0.1672, 0.5846, 0.1961, 0.5298, 0.1913, 0.6326, 0.4311, 0.6135, 0.4279, 0.6136, 0.405, 0.6343, 0.4096, 0.6135, 0.4279, 0.6326, 0.4311, 0.631, 0.4536, 0.6131, 0.4507, 0.6126, 0.3789, 0.6366, 0.3821, 0.6343, 0.4096, 0.6136, 0.405, 0.6095, 0.3439, 0.64, 0.3468, 0.6366, 0.3821, 0.6126, 0.3789, 0.6073, 0.297, 0.6454, 0.3055, 0.64, 0.3468, 0.6095, 0.3439, 0.6536, 0.2679, 0.6238, 0.2712, 0.6029, 0.2475, 0.6655, 0.2386, 0.6238, 0.2712, 0.6536, 0.2679, 0.6454, 0.3055, 0.6073, 0.297, 0.5846, 0.1961, 0.7061, 0.2026, 0.6655, 0.2386, 0.6029, 0.2475, 0.1402, 0.1894, 0.192, 0.1672, 0.36, 0.18, 0.2028, 0.199, 0.868, 0.1672, 0.8161, 0.1894, 0.7061, 0.2026, 0.5846, 0.1961, 0.6526, 0.4423, 0.6326, 0.4311, 0.6343, 0.4096, 0.6486, 0.4146, 0.6326, 0.4311, 0.6526, 0.4423, 0.6439, 0.4599, 0.631, 0.4536, 0.6366, 0.3821, 0.6598, 0.3993, 0.6486, 0.4146, 0.6343, 0.4096, 0.6598, 0.3993, 0.6644, 0.419, 0.6526, 0.4423, 0.6486, 0.4146, 0.64, 0.3468, 0.668, 0.369, 0.6598, 0.3993, 0.6366, 0.3821, 0.6454, 0.3055, 0.6828, 0.3286, 0.668, 0.369, 0.64, 0.3468, 0.7011, 0.2915, 0.6536, 0.2679, 0.6655, 0.2386, 0.7188, 0.2665, 0.6536, 0.2679, 0.7011, 0.2915, 0.6828, 0.3286, 0.6454, 0.3055, 0.7061, 0.2026, 0.7517, 0.2393, 0.7188, 0.2665, 0.6655, 0.2386, 0.1159, 0.2142, 0.1392, 0.2295, 0.09778, 0.2442, 0.07579, 0.2393, 0.1159, 0.2142, 0.1402, 0.1894, 0.2028, 0.199, 0.1392, 0.2295, 0.8161, 0.1894, 0.7918, 0.2142, 0.7517, 0.2393, 0.7061, 0.2026, 0.679, 0.4356, 0.6644, 0.419, 0.6598, 0.3993, 0.6743, 0.4025, 0.6644, 0.419, 0.679, 0.4356, 0.6668, 0.4546, 0.6526, 0.4423, 0.668, 0.369, 0.683, 0.389, 0.6743, 0.4025, 0.6598, 0.3993, 0.683, 0.389, 0.694, 0.4124, 0.679, 0.4356, 0.6743, 0.4025, 0.6828, 0.3286, 0.709, 0.3591, 0.683, 0.389, 0.668, 0.369, 0.709, 0.3591, 0.7084, 0.3951, 0.694, 0.4124, 0.683, 0.389, 0.7243, 0.3271, 0.7011, 0.2915, 0.7188, 0.2665, 0.7411, 0.3008, 0.7011, 0.2915, 0.7243, 0.3271, 0.709, 0.3591, 0.6828, 0.3286, 0.07546, 0.2745, 0.09265, 0.2776, 0.08034, 0.2984, 0.06514, 0.3008, 0.07546, 0.2745, 0.07579, 0.2393, 0.09778, 0.2442, 0.09265, 0.2776, 0.7517, 0.2393, 0.7514, 0.2745, 0.7411, 0.3008, 0.7188, 0.2665, 0.1392, 0.2295, 0.1317, 0.2669, 0.09265, 0.2776, 0.09778, 0.2442, 0.6184, 0.5344, 0.6153, 0.5334, 0.6157, 0.5279, 0.6188, 0.5289, 0.4644, 0.4169, 0.4677, 0.3796, 0.4878, 0.3806, 0.4851, 0.4195, 0.4632, 0.4593, 0.4644, 0.4169, 0.4851, 0.4195, 0.4789, 0.4512, 0.4439, 0.4143, 0.4461, 0.3781, 0.4677, 0.3796, 0.4644, 0.4169, 0.4409, 0.4512, 0.4439, 0.4143, 0.4644, 0.4169, 0.4632, 0.4593, 0.4371, 0.4883, 0.4409, 0.4512, 0.4632, 0.4593, 0.4549, 0.4871, 0.5472, 0.4874, 0.5525, 0.4592, 0.5591, 0.4723, 0.5572, 0.492, 0.5451, 0.5268, 0.5472, 0.4874, 0.5572, 0.492, 0.5546, 0.5173, 0.5301, 0.4792, 0.5381, 0.4336, 0.5525, 0.4592, 0.5472, 0.4874, 0.5265, 0.5214, 0.5301, 0.4792, 0.5472, 0.4874, 0.5451, 0.5268, 0.5263, 0.5586, 0.5265, 0.5214, 0.5451, 0.5268, 0.5398, 0.552, 0.5148, 0.4257, 0.5217, 0.3855, 0.536, 0.4095, 0.5381, 0.4336, 0.5103, 0.4702, 0.5148, 0.4257, 0.5381, 0.4336, 0.5301, 0.4792, 0.5081, 0.5183, 0.5103, 0.4702, 0.5301, 0.4792, 0.5265, 0.5214, 0.5065, 0.5701, 0.5081, 0.5183, 0.5265, 0.5214, 0.5263, 0.5586, 0.4982, 0.4215, 0.502, 0.3803, 0.5217, 0.3855, 0.5148, 0.4257, 0.4982, 0.4215, 0.4851, 0.4195, 0.4878, 0.3806, 0.502, 0.3803, 0.4864, 0.4656, 0.4982, 0.4215, 0.5148, 0.4257, 0.5103, 0.4702, 0.4864, 0.4656, 0.4789, 0.4512, 0.4851, 0.4195, 0.4982, 0.4215, 0.4841, 0.5119, 0.4864, 0.4656, 0.5103, 0.4702, 0.5081, 0.5183, 0.4807, 0.5627, 0.4841, 0.5119, 0.5081, 0.5183, 0.5065, 0.5701, 0.4758, 0.5981, 0.4807, 0.5627, 0.5065, 0.5701, 0.4966, 0.6066, 0.4722, 0.6305, 0.4758, 0.5981, 0.4966, 0.6066, 0.4897, 0.6389, 0.4699, 0.6595, 0.4722, 0.6305, 0.4897, 0.6389, 0.4851, 0.6572, 0.4712, 0.4794, 0.4632, 0.4593, 0.4789, 0.4512, 0.4864, 0.4656, 0.4603, 0.5047, 0.4712, 0.4794, 0.4864, 0.4656, 0.4841, 0.5119, 0.4603, 0.5047, 0.4549, 0.4871, 0.4632, 0.4593, 0.4712, 0.4794, 0.4549, 0.5513, 0.4603, 0.5047, 0.4841, 0.5119, 0.4807, 0.5627, 0.452, 0.5886, 0.4549, 0.5513, 0.4807, 0.5627, 0.4758, 0.5981, 0.4492, 0.6206, 0.452, 0.5886, 0.4758, 0.5981, 0.4722, 0.6305, 0.4467, 0.6599, 0.4492, 0.6206, 0.4722, 0.6305, 0.4699, 0.6595, 0.4344, 0.5122, 0.4371, 0.4883, 0.4549, 0.4871, 0.4603, 0.5047, 0.4317, 0.5417, 0.4344, 0.5122, 0.4603, 0.5047, 0.4549, 0.5513, 0.4291, 0.5822, 0.4317, 0.5417, 0.4549, 0.5513, 0.452, 0.5886, 0.427, 0.6147, 0.4291, 0.5822, 0.452, 0.5886, 0.4492, 0.6206, 0.4228, 0.6504, 0.427, 0.6147, 0.4492, 0.6206, 0.4467, 0.6599, 0.4282, 0.6695, 0.4228, 0.6504, 0.4467, 0.6599, 0.4379, 0.6731, 0.5679, 0.4966, 0.5729, 0.4645, 0.5827, 0.4808, 0.58, 0.5017, 0.5679, 0.4966, 0.5572, 0.492, 0.5591, 0.4723, 0.5729, 0.4645, 0.5629, 0.5321, 0.5679, 0.4966, 0.58, 0.5017, 0.5773, 0.5356, 0.5629, 0.5321, 0.5546, 0.5173, 0.5572, 0.492, 0.5679, 0.4966, 0.5665, 0.567, 0.5629, 0.5321, 0.5773, 0.5356, 0.5764, 0.5538, 0.5577, 0.4407, 0.5688, 0.4158, 0.5782, 0.4334, 0.5729, 0.4645, 0.5525, 0.4592, 0.5577, 0.4407, 0.5729, 0.4645, 0.5591, 0.4723, 0.5514, 0.5418, 0.5451, 0.5268, 0.5546, 0.5173, 0.5629, 0.5321, 0.5471, 0.5676, 0.5514, 0.5418, 0.5629, 0.5321, 0.5665, 0.567, 0.5471, 0.5676, 0.5398, 0.552, 0.5451, 0.5268, 0.5514, 0.5418, 0.5516, 0.6035, 0.5471, 0.5676, 0.5665, 0.567, 0.5625, 0.5943, 0.5471, 0.4223, 0.554, 0.3947, 0.5688, 0.4158, 0.5577, 0.4407, 0.5471, 0.4223, 0.5381, 0.4336, 0.536, 0.4095, 0.554, 0.3947, 0.5381, 0.4336, 0.5471, 0.4223, 0.5577, 0.4407, 0.5525, 0.4592, 0.5271, 0.5822, 0.5263, 0.5586, 0.5398, 0.552, 0.5471, 0.5676, 0.5313, 0.6179, 0.5271, 0.5822, 0.5471, 0.5676, 0.5516, 0.6035, 0.5138, 0.5875, 0.5065, 0.5701, 0.5263, 0.5586, 0.5271, 0.5822, 0.5101, 0.6106, 0.5138, 0.5875, 0.5271, 0.5822, 0.5313, 0.6179, 0.5101, 0.6106, 0.4966, 0.6066, 0.5065, 0.5701, 0.5138, 0.5875, 0.5049, 0.648, 0.5101, 0.6106, 0.5313, 0.6179, 0.5238, 0.6565, 0.5049, 0.648, 0.4897, 0.6389, 0.4966, 0.6066, 0.5101, 0.6106, 0.4974, 0.6803, 0.5049, 0.648, 0.5238, 0.6565, 0.5185, 0.678, 0.4974, 0.6803, 0.4851, 0.6572, 0.4897, 0.6389, 0.5049, 0.648, 0.4686, 0.6788, 0.4699, 0.6595, 0.4851, 0.6572, 0.4974, 0.6803, 0.4642, 0.7072, 0.4686, 0.6788, 0.4974, 0.6803, 0.4884, 0.7041, 0.4542, 0.6772, 0.4467, 0.6599, 0.4699, 0.6595, 0.4686, 0.6788, 0.4419, 0.6941, 0.4542, 0.6772, 0.4686, 0.6788, 0.4642, 0.7072, 0.4419, 0.6941, 0.4379, 0.6731, 0.4467, 0.6599, 0.4542, 0.6772, 0.4282, 0.6695, 0.4157, 0.6892, 0.4127, 0.6617, 0.4228, 0.6504, 0.4157, 0.6892, 0.4282, 0.6695, 0.4379, 0.6731, 0.4419, 0.6941, 0.5926, 0.5066, 0.58, 0.5017, 0.5827, 0.4808, 0.594, 0.4725, 0.5894, 0.5396, 0.5773, 0.5356, 0.58, 0.5017, 0.5926, 0.5066, 0.5855, 0.5713, 0.5764, 0.5538, 0.5773, 0.5356, 0.5894, 0.5396, 0.5876, 0.4577, 0.5932, 0.4291, 0.6009, 0.4511, 0.594, 0.4725, 0.5876, 0.4577, 0.5729, 0.4645, 0.5782, 0.4334, 0.5932, 0.4291, 0.5729, 0.4645, 0.5876, 0.4577, 0.594, 0.4725, 0.5827, 0.4808, 0.5768, 0.58, 0.5665, 0.567, 0.5764, 0.5538, 0.5855, 0.5713, 0.5769, 0.6051, 0.5768, 0.58, 0.5855, 0.5713, 0.589, 0.5963, 0.5769, 0.6051, 0.5625, 0.5943, 0.5665, 0.567, 0.5768, 0.58, 0.5623, 0.6318, 0.5516, 0.6035, 0.5625, 0.5943, 0.5769, 0.6051, 0.545, 0.6377, 0.5313, 0.6179, 0.5516, 0.6035, 0.5623, 0.6318, 0.5451, 0.6668, 0.545, 0.6377, 0.5623, 0.6318, 0.5622, 0.6545, 0.5451, 0.6668, 0.5238, 0.6565, 0.5313, 0.6179, 0.545, 0.6377, 0.5301, 0.7008, 0.5185, 0.678, 0.5238, 0.6565, 0.5451, 0.6668, 0.5136, 0.7034, 0.4974, 0.6803, 0.5185, 0.678, 0.5301, 0.7008, 0.5049, 0.7255, 0.5136, 0.7034, 0.5301, 0.7008, 0.5295, 0.7244, 0.5049, 0.7255, 0.4884, 0.7041, 0.4974, 0.6803, 0.5136, 0.7034, 0.4757, 0.7361, 0.4642, 0.7072, 0.4884, 0.7041, 0.5049, 0.7255, 0.6119, 0.4783, 0.594, 0.4725, 0.6009, 0.4511, 0.6131, 0.4507, 0.6105, 0.5142, 0.5926, 0.5066, 0.594, 0.4725, 0.6119, 0.4783, 0.608, 0.5437, 0.6105, 0.5142, 0.6157, 0.5279, 0.6153, 0.5334, 0.608, 0.5437, 0.5894, 0.5396, 0.5926, 0.5066, 0.6105, 0.5142, 0.6027, 0.5802, 0.5855, 0.5713, 0.5894, 0.5396, 0.608, 0.5437, 0.5992, 0.6026, 0.589, 0.5963, 0.5855, 0.5713, 0.6027, 0.5802, 0.5939, 0.63, 0.5769, 0.6051, 0.589, 0.5963, 0.5992, 0.6026, 0.582, 0.6435, 0.5623, 0.6318, 0.5769, 0.6051, 0.5939, 0.63, 0.5839, 0.6649, 0.582, 0.6435, 0.5939, 0.63, 0.5977, 0.6521, 0.5839, 0.6649, 0.5622, 0.6545, 0.5623, 0.6318, 0.582, 0.6435, 0.5707, 0.6962, 0.5451, 0.6668, 0.5622, 0.6545, 0.5839, 0.6649, 0.558, 0.7215, 0.5301, 0.7008, 0.5451, 0.6668, 0.5707, 0.6962, 0.5444, 0.7398, 0.5295, 0.7244, 0.5301, 0.7008, 0.558, 0.7215, 0.5157, 0.7571, 0.5049, 0.7255, 0.5295, 0.7244, 0.5444, 0.7398, 0.4886, 0.7536, 0.4757, 0.7361, 0.5049, 0.7255, 0.5157, 0.7571, 0.6289, 0.4834, 0.6119, 0.4783, 0.6131, 0.4507, 0.631, 0.4536, 0.6256, 0.5188, 0.6105, 0.5142, 0.6119, 0.4783, 0.6289, 0.4834, 0.6105, 0.5142, 0.6256, 0.5188, 0.6188, 0.5289, 0.6157, 0.5279, 0.6256, 0.5188, 0.6234, 0.5488, 0.6184, 0.5344, 0.6188, 0.5289, 0.6234, 0.5488, 0.608, 0.5437, 0.6153, 0.5334, 0.6184, 0.5344, 0.621, 0.5869, 0.6027, 0.5802, 0.608, 0.5437, 0.6234, 0.5488, 0.6188, 0.6099, 0.5992, 0.6026, 0.6027, 0.5802, 0.621, 0.5869, 0.616, 0.6391, 0.5939, 0.63, 0.5992, 0.6026, 0.6188, 0.6099, 0.6054, 0.6554, 0.5977, 0.6521, 0.5939, 0.63, 0.616, 0.6391, 0.6225, 0.6607, 0.6108, 0.676, 0.6054, 0.6554, 0.616, 0.6391, 0.6108, 0.676, 0.5839, 0.6649, 0.5977, 0.6521, 0.6054, 0.6554, 0.6025, 0.7128, 0.5707, 0.6962, 0.5839, 0.6649, 0.6108, 0.676, 0.5906, 0.746, 0.558, 0.7215, 0.5707, 0.6962, 0.6025, 0.7128, 0.5668, 0.7551, 0.5444, 0.7398, 0.558, 0.7215, 0.5906, 0.746, 0.5984, 0.767, 0.5592, 0.7819, 0.5668, 0.7551, 0.5906, 0.746, 0.5592, 0.7819, 0.5157, 0.7571, 0.5444, 0.7398, 0.5668, 0.7551, 0.6474, 0.486, 0.6289, 0.4834, 0.631, 0.4536, 0.6439, 0.4599, 0.6438, 0.5219, 0.6256, 0.5188, 0.6289, 0.4834, 0.6474, 0.486, 0.6418, 0.5567, 0.6234, 0.5488, 0.6256, 0.5188, 0.6438, 0.5219, 0.6391, 0.5914, 0.621, 0.5869, 0.6234, 0.5488, 0.6418, 0.5567, 0.6301, 0.6116, 0.6188, 0.6099, 0.621, 0.5869, 0.6391, 0.5914, 0.6526, 0.4423, 0.656, 0.4731, 0.6474, 0.486, 0.6439, 0.4599, 0.645, 0.6063, 0.6383, 0.6303, 0.6301, 0.6116, 0.6391, 0.5914, 0.6383, 0.6303, 0.616, 0.6391, 0.6188, 0.6099, 0.6301, 0.6116, 0.6429, 0.6681, 0.6225, 0.6607, 0.616, 0.6391, 0.6383, 0.6303, 0.6339, 0.685, 0.6108, 0.676, 0.6225, 0.6607, 0.6429, 0.6681, 0.6588, 0.6882, 0.6472, 0.7191, 0.6339, 0.685, 0.6429, 0.6681, 0.6472, 0.7191, 0.6025, 0.7128, 0.6108, 0.676, 0.6339, 0.685, 0.6286, 0.7504, 0.5906, 0.746, 0.6025, 0.7128, 0.6472, 0.7191, 0.6678, 0.7471, 0.6459, 0.77, 0.6286, 0.7504, 0.6472, 0.7191, 0.6459, 0.77, 0.5984, 0.767, 0.5906, 0.746, 0.6286, 0.7504, 0.6416, 0.7987, 0.5592, 0.7819, 0.5984, 0.767, 0.6459, 0.77, 0.6466, 0.8295, 0.5323, 0.8083, 0.5592, 0.7819, 0.6416, 0.7987, 0.6577, 0.5245, 0.6438, 0.5219, 0.6474, 0.486, 0.6574, 0.4992, 0.6554, 0.5605, 0.6418, 0.5567, 0.6438, 0.5219, 0.6577, 0.5245, 0.6524, 0.5812, 0.6391, 0.5914, 0.6418, 0.5567, 0.6554, 0.5605, 0.6687, 0.4867, 0.656, 0.4731, 0.6526, 0.4423, 0.6668, 0.4546, 0.656, 0.4731, 0.6687, 0.4867, 0.6574, 0.4992, 0.6474, 0.486, 0.6687, 0.4867, 0.6697, 0.526, 0.6577, 0.5245, 0.6574, 0.4992, 0.6697, 0.526, 0.6677, 0.5641, 0.6554, 0.5605, 0.6577, 0.5245, 0.6677, 0.5641, 0.6629, 0.5991, 0.6524, 0.5812, 0.6554, 0.5605, 0.6629, 0.5991, 0.645, 0.6063, 0.6391, 0.5914, 0.6524, 0.5812, 0.6569, 0.6316, 0.6383, 0.6303, 0.645, 0.6063, 0.6629, 0.5991, 0.679, 0.4356, 0.6829, 0.4715, 0.6687, 0.4867, 0.6668, 0.4546, 0.6791, 0.6228, 0.6656, 0.6501, 0.6569, 0.6316, 0.6629, 0.5991, 0.6656, 0.6501, 0.6429, 0.6681, 0.6383, 0.6303, 0.6569, 0.6316, 0.6969, 0.6475, 0.6801, 0.6809, 0.6656, 0.6501, 0.6791, 0.6228, 0.6801, 0.6809, 0.6588, 0.6882, 0.6429, 0.6681, 0.6656, 0.6501, 0.673, 0.7157, 0.6472, 0.7191, 0.6588, 0.6882, 0.6801, 0.6809, 0.7219, 0.664, 0.7172, 0.699, 0.6801, 0.6809, 0.6969, 0.6475, 0.7172, 0.699, 0.7017, 0.7413, 0.673, 0.7157, 0.6801, 0.6809, 0.7017, 0.7413, 0.6678, 0.7471, 0.6472, 0.7191, 0.673, 0.7157, 0.7044, 0.7765, 0.6459, 0.77, 0.6678, 0.7471, 0.7017, 0.7413, 0.7029, 0.7949, 0.6416, 0.7987, 0.6459, 0.77, 0.7044, 0.7765, 0.7449, 0.6744, 0.7464, 0.7062, 0.7172, 0.699, 0.7219, 0.664, 0.7464, 0.7062, 0.7534, 0.7421, 0.7017, 0.7413, 0.7172, 0.699, 0.7534, 0.7421, 0.7737, 0.7754, 0.7044, 0.7765, 0.7017, 0.7413, 0.7737, 0.7754, 0.7621, 0.8048, 0.7029, 0.7949, 0.7044, 0.7765, 0.7621, 0.8048, 0.6466, 0.8295, 0.6416, 0.7987, 0.7029, 0.7949, 0.1644, 0.7695, 0.1935, 0.7932, 0.08619, 0.8048, 0.09776, 0.7754, 0.8695, 0.7932, 0.9306, 0.8077, 0.6466, 0.8295, 0.7621, 0.8048, 0.2091, 0.7424, 0.2383, 0.764, 0.1935, 0.7932, 0.1644, 0.7695, 0.2383, 0.764, 0.2767, 0.7735, 0.2547, 0.8077, 0.1935, 0.7932, 0.4347, 0.7186, 0.4419, 0.6941, 0.4642, 0.7072, 0.4498, 0.7218, 0.4196, 0.7133, 0.4157, 0.6892, 0.4419, 0.6941, 0.4347, 0.7186, 0.4565, 0.7385, 0.4498, 0.7218, 0.4642, 0.7072, 0.4757, 0.7361, 0.43, 0.7349, 0.4347, 0.7186, 0.4498, 0.7218, 0.4565, 0.7385, 0.4196, 0.7133, 0.4018, 0.7229, 0.3999, 0.7083, 0.4157, 0.6892, 0.4018, 0.7229, 0.4196, 0.7133, 0.4347, 0.7186, 0.43, 0.7349, 0.4727, 0.7687, 0.4886, 0.7536, 0.5157, 0.7571, 0.501, 0.774, 0.4727, 0.7687, 0.4565, 0.7385, 0.4757, 0.7361, 0.4886, 0.7536, 0.4154, 0.7661, 0.43, 0.7349, 0.4565, 0.7385, 0.4727, 0.7687, 0.3783, 0.7476, 0.4018, 0.7229, 0.43, 0.7349, 0.4154, 0.7661, 0.5117, 0.7863, 0.501, 0.774, 0.5157, 0.7571, 0.5592, 0.7819, 0.5323, 0.8083, 0.4779, 0.8033, 0.5117, 0.7863, 0.5592, 0.7819, 0.4779, 0.8033, 0.4727, 0.7687, 0.501, 0.774, 0.5117, 0.7863, 0.3824, 0.7939, 0.4154, 0.7661, 0.4727, 0.7687, 0.4779, 0.8033, 0.3422, 0.7675, 0.3783, 0.7476, 0.4154, 0.7661, 0.3824, 0.7939, 0.4181, 0.8243, 0.4779, 0.8033, 0.5323, 0.8083, 0.6466, 0.8295, 0.9306, 0.8077, 0.323, 0.8077, 0.4181, 0.8243, 0.6466, 0.8295, 0.323, 0.8077, 0.3824, 0.7939, 0.4779, 0.8033, 0.4181, 0.8243, 0.2767, 0.7735, 0.3084, 0.774, 0.323, 0.8077, 0.2547, 0.8077, 0.3084, 0.774, 0.3422, 0.7675, 0.3824, 0.7939, 0.323, 0.8077, 0.4247, 0.3366, 0.4331, 0.3175, 0.4482, 0.3169, 0.4476, 0.339, 0.425, 0.3765, 0.4247, 0.3366, 0.4476, 0.339, 0.4461, 0.3781, 0.4013, 0.3755, 0.4067, 0.3479, 0.4247, 0.3366, 0.425, 0.3765, 0.4331, 0.3175, 0.4204, 0.3006, 0.4482, 0.2925, 0.4482, 0.3169, 0.4247, 0.3366, 0.4158, 0.3219, 0.4204, 0.3006, 0.4331, 0.3175, 0.3932, 0.332, 0.3957, 0.3047, 0.4204, 0.3006, 0.4158, 0.3219, 0.4067, 0.3479, 0.3932, 0.332, 0.4158, 0.3219, 0.4247, 0.3366, 0.4013, 0.3755, 0.3911, 0.3635, 0.3932, 0.332, 0.4067, 0.3479, 0.3795, 0.373, 0.3768, 0.3435, 0.3932, 0.332, 0.3911, 0.3635, 0.3899, 0.3877, 0.3795, 0.373, 0.3911, 0.3635, 0.4013, 0.3755, 0.4029, 0.2636, 0.4071, 0.249, 0.4456, 0.2445, 0.4475, 0.2627, 0.4204, 0.3006, 0.4029, 0.2636, 0.4475, 0.2627, 0.4482, 0.2925, 0.3957, 0.3047, 0.3751, 0.2908, 0.4029, 0.2636, 0.4204, 0.3006, 0.3932, 0.332, 0.3746, 0.3155, 0.3751, 0.2908, 0.3957, 0.3047, 0.3608, 0.3279, 0.3574, 0.3036, 0.3751, 0.2908, 0.3746, 0.3155, 0.3768, 0.3435, 0.3608, 0.3279, 0.3746, 0.3155, 0.3932, 0.332, 0.3795, 0.373, 0.3536, 0.3683, 0.3608, 0.3279, 0.3768, 0.3435, 0.4071, 0.249, 0.3786, 0.2312, 0.438, 0.2148, 0.4456, 0.2445, 0.4029, 0.2636, 0.3606, 0.2456, 0.3786, 0.2312, 0.4071, 0.249, 0.3751, 0.2908, 0.3479, 0.2662, 0.3606, 0.2456, 0.4029, 0.2636, 0.3574, 0.3036, 0.3379, 0.2948, 0.3479, 0.2662, 0.3751, 0.2908, 0.3608, 0.3279, 0.3337, 0.3247, 0.3379, 0.2948, 0.3574, 0.3036, 0.3536, 0.3683, 0.3315, 0.3534, 0.3337, 0.3247, 0.3608, 0.3279, 0.3449, 0.38, 0.3312, 0.3732, 0.3315, 0.3534, 0.3536, 0.3683, 0.3786, 0.2312, 0.3257, 0.2055, 0.36, 0.18, 0.438, 0.2148, 0.3606, 0.2456, 0.315, 0.2254, 0.3257, 0.2055, 0.3786, 0.2312, 0.3479, 0.2662, 0.3085, 0.2591, 0.315, 0.2254, 0.3606, 0.2456, 0.3379, 0.2948, 0.3065, 0.2891, 0.3085, 0.2591, 0.3479, 0.2662, 0.3337, 0.3247, 0.3067, 0.3189, 0.3065, 0.2891, 0.3379, 0.2948, 0.3315, 0.3534, 0.3054, 0.361, 0.3067, 0.3189, 0.3337, 0.3247, 0.3312, 0.3732, 0.3123, 0.3748, 0.3054, 0.361, 0.3315, 0.3534, 0.3257, 0.2055, 0.2271, 0.2102, 0.2028, 0.199, 0.36, 0.18, 0.315, 0.2254, 0.2466, 0.2283, 0.2271, 0.2102, 0.3257, 0.2055, 0.3085, 0.2591, 0.2641, 0.2642, 0.2466, 0.2283, 0.315, 0.2254, 0.3065, 0.2891, 0.2715, 0.2932, 0.2641, 0.2642, 0.3085, 0.2591, 0.3067, 0.3189, 0.2764, 0.3217, 0.2715, 0.2932, 0.3065, 0.2891, 0.3054, 0.361, 0.2844, 0.3671, 0.2764, 0.3217, 0.3067, 0.3189, 0.2271, 0.2102, 0.1952, 0.2451, 0.1392, 0.2295, 0.2028, 0.199, 0.2466, 0.2283, 0.2233, 0.2464, 0.1952, 0.2451, 0.2271, 0.2102, 0.2275, 0.2754, 0.2093, 0.2695, 0.1952, 0.2451, 0.2233, 0.2464, 0.2641, 0.2642, 0.2275, 0.2754, 0.2233, 0.2464, 0.2466, 0.2283, 0.2715, 0.2932, 0.2413, 0.3068, 0.2275, 0.2754, 0.2641, 0.2642, 0.2764, 0.3217, 0.2515, 0.3383, 0.2413, 0.3068, 0.2715, 0.2932, 0.2844, 0.3671, 0.265, 0.3622, 0.2515, 0.3383, 0.2764, 0.3217, 0.2592, 0.3809, 0.2483, 0.3578, 0.2515, 0.3383, 0.265, 0.3622, 0.279, 0.3847, 0.2592, 0.3809, 0.265, 0.3622, 0.2844, 0.3671, 0.1952, 0.2451, 0.1682, 0.2735, 0.1317, 0.2669, 0.1392, 0.2295, 0.2093, 0.2695, 0.1978, 0.2943, 0.1682, 0.2735, 0.1952, 0.2451, 0.2275, 0.2754, 0.2129, 0.2975, 0.1978, 0.2943, 0.2093, 0.2695, 0.2169, 0.3208, 0.2019, 0.3126, 0.1978, 0.2943, 0.2129, 0.2975, 0.2413, 0.3068, 0.2169, 0.3208, 0.2129, 0.2975, 0.2275, 0.2754, 0.2515, 0.3383, 0.2288, 0.3466, 0.2169, 0.3208, 0.2413, 0.3068, 0.2483, 0.3578, 0.2336, 0.3642, 0.2288, 0.3466, 0.2515, 0.3383, 0.2592, 0.3809, 0.2401, 0.396, 0.2336, 0.3642, 0.2483, 0.3578, 0.4239, 0.4119, 0.425, 0.3765, 0.4461, 0.3781, 0.4439, 0.4143, 0.4207, 0.4478, 0.4239, 0.4119, 0.4439, 0.4143, 0.4409, 0.4512, 0.4166, 0.4787, 0.4207, 0.4478, 0.4409, 0.4512, 0.4371, 0.4883, 0.4001, 0.41, 0.4013, 0.3755, 0.425, 0.3765, 0.4239, 0.4119, 0.4028, 0.4457, 0.4001, 0.41, 0.4239, 0.4119, 0.4207, 0.4478, 0.4044, 0.4693, 0.4028, 0.4457, 0.4207, 0.4478, 0.4166, 0.4787, 0.3898, 0.3987, 0.3899, 0.3877, 0.4013, 0.3755, 0.4001, 0.41, 0.4128, 0.5013, 0.4166, 0.4787, 0.4371, 0.4883, 0.4344, 0.5122, 0.4053, 0.54, 0.4128, 0.5013, 0.4344, 0.5122, 0.4317, 0.5417, 0.4057, 0.5786, 0.4053, 0.54, 0.4317, 0.5417, 0.4291, 0.5822, 0.4058, 0.6125, 0.4057, 0.5786, 0.4291, 0.5822, 0.427, 0.6147, 0.4071, 0.6368, 0.4058, 0.6125, 0.427, 0.6147, 0.4228, 0.6504, 0.4028, 0.4457, 0.3904, 0.4447, 0.3899, 0.4216, 0.4001, 0.41, 0.4044, 0.4693, 0.3911, 0.484, 0.3904, 0.4447, 0.4028, 0.4457, 0.3911, 0.484, 0.4044, 0.4693, 0.4166, 0.4787, 0.4128, 0.5013, 0.3919, 0.525, 0.3911, 0.484, 0.4128, 0.5013, 0.4053, 0.54, 0.3898, 0.3987, 0.3792, 0.4082, 0.3795, 0.373, 0.3899, 0.3877, 0.3792, 0.4082, 0.3898, 0.3987, 0.4001, 0.41, 0.3899, 0.4216, 0.3767, 0.4442, 0.3792, 0.4082, 0.3899, 0.4216, 0.3904, 0.4447, 0.3765, 0.4698, 0.3767, 0.4442, 0.3904, 0.4447, 0.3911, 0.484, 0.4057, 0.5786, 0.3925, 0.5774, 0.3928, 0.557, 0.4053, 0.54, 0.4058, 0.6125, 0.3925, 0.6122, 0.3925, 0.5774, 0.4057, 0.5786, 0.4071, 0.6368, 0.3929, 0.6519, 0.3925, 0.6122, 0.4058, 0.6125, 0.3929, 0.6519, 0.4071, 0.6368, 0.4228, 0.6504, 0.4127, 0.6617, 0.3935, 0.6774, 0.3929, 0.6519, 0.4127, 0.6617, 0.4157, 0.6892, 0.3919, 0.525, 0.376, 0.5377, 0.3741, 0.5013, 0.3911, 0.484, 0.376, 0.5377, 0.3919, 0.525, 0.4053, 0.54, 0.3928, 0.557, 0.3777, 0.5798, 0.376, 0.5377, 0.3928, 0.557, 0.3925, 0.5774, 0.3771, 0.614, 0.3777, 0.5798, 0.3925, 0.5774, 0.3925, 0.6122, 0.3771, 0.6418, 0.3771, 0.614, 0.3925, 0.6122, 0.3929, 0.6519, 0.3792, 0.4082, 0.3577, 0.4064, 0.3536, 0.3683, 0.3795, 0.373, 0.3767, 0.4442, 0.3564, 0.4428, 0.3577, 0.4064, 0.3792, 0.4082, 0.3765, 0.4698, 0.3634, 0.4868, 0.3564, 0.4428, 0.3767, 0.4442, 0.3634, 0.4868, 0.3765, 0.4698, 0.3911, 0.484, 0.3741, 0.5013, 0.3596, 0.5169, 0.3634, 0.4868, 0.3741, 0.5013, 0.376, 0.5377, 0.3467, 0.406, 0.3449, 0.38, 0.3536, 0.3683, 0.3577, 0.4064, 0.3465, 0.4292, 0.3467, 0.406, 0.3577, 0.4064, 0.3564, 0.4428, 0.3935, 0.6774, 0.3771, 0.6937, 0.3765, 0.6658, 0.3929, 0.6519, 0.3771, 0.6937, 0.3935, 0.6774, 0.4157, 0.6892, 0.3999, 0.7083, 0.3777, 0.5798, 0.3563, 0.5834, 0.3556, 0.5522, 0.376, 0.5377, 0.3771, 0.614, 0.3575, 0.6167, 0.3563, 0.5834, 0.3777, 0.5798, 0.3771, 0.6418, 0.3592, 0.6534, 0.3575, 0.6167, 0.3771, 0.614, 0.3592, 0.6534, 0.3771, 0.6418, 0.3929, 0.6519, 0.3765, 0.6658, 0.3607, 0.6791, 0.3592, 0.6534, 0.3765, 0.6658, 0.3771, 0.6937, 0.3634, 0.4868, 0.3432, 0.4921, 0.3369, 0.4519, 0.3564, 0.4428, 0.3596, 0.5169, 0.3472, 0.5403, 0.3432, 0.4921, 0.3634, 0.4868, 0.3472, 0.5403, 0.3596, 0.5169, 0.376, 0.5377, 0.3556, 0.5522, 0.3437, 0.5871, 0.3472, 0.5403, 0.3556, 0.5522, 0.3563, 0.5834, 0.3451, 0.6199, 0.3437, 0.5871, 0.3563, 0.5834, 0.3575, 0.6167, 0.3432, 0.6385, 0.3451, 0.6199, 0.3575, 0.6167, 0.3592, 0.6534, 0.3467, 0.406, 0.3323, 0.4054, 0.3312, 0.3732, 0.3449, 0.38, 0.3465, 0.4292, 0.3342, 0.431, 0.3323, 0.4054, 0.3467, 0.406, 0.3342, 0.431, 0.3465, 0.4292, 0.3564, 0.4428, 0.3369, 0.4519, 0.3607, 0.6791, 0.3418, 0.6921, 0.3346, 0.6647, 0.3592, 0.6534, 0.3418, 0.6921, 0.3607, 0.6791, 0.3771, 0.6937, 0.3511, 0.7144, 0.3432, 0.4921, 0.3208, 0.5038, 0.315, 0.4458, 0.3369, 0.4519, 0.3208, 0.5038, 0.3251, 0.554, 0.3158, 0.5423, 0.3151, 0.5315, 0.3472, 0.5403, 0.3251, 0.554, 0.3208, 0.5038, 0.3432, 0.4921, 0.3437, 0.5871, 0.3264, 0.5939, 0.3251, 0.554, 0.3472, 0.5403, 0.3451, 0.6199, 0.3287, 0.6272, 0.3264, 0.5939, 0.3437, 0.5871, 0.3432, 0.6385, 0.3312, 0.6465, 0.3287, 0.6272, 0.3451, 0.6199, 0.3312, 0.6465, 0.3432, 0.6385, 0.3592, 0.6534, 0.3346, 0.6647, 0.3123, 0.3748, 0.3141, 0.4048, 0.3026, 0.4042, 0.3054, 0.361, 0.3323, 0.4054, 0.3141, 0.4048, 0.3123, 0.3748, 0.3312, 0.3732, 0.3141, 0.4048, 0.3209, 0.4295, 0.315, 0.4458, 0.3026, 0.4042, 0.3342, 0.431, 0.3209, 0.4295, 0.3141, 0.4048, 0.3323, 0.4054, 0.3209, 0.4295, 0.3342, 0.431, 0.3369, 0.4519, 0.315, 0.4458, 0.3158, 0.5423, 0.2976, 0.5609, 0.2956, 0.5326, 0.3151, 0.5315, 0.3418, 0.6921, 0.3152, 0.7051, 0.31, 0.6738, 0.3346, 0.6647, 0.3152, 0.7051, 0.3418, 0.6921, 0.3511, 0.7144, 0.3221, 0.7298, 0.3026, 0.4042, 0.288, 0.406, 0.2844, 0.3671, 0.3054, 0.361, 0.315, 0.4458, 0.2895, 0.453, 0.288, 0.406, 0.3026, 0.4042, 0.3208, 0.5038, 0.2931, 0.4999, 0.2895, 0.453, 0.315, 0.4458, 0.2931, 0.4999, 0.3208, 0.5038, 0.3151, 0.5315, 0.2956, 0.5326, 0.3251, 0.554, 0.2992, 0.5822, 0.2976, 0.5609, 0.3158, 0.5423, 0.3264, 0.5939, 0.3012, 0.6058, 0.2992, 0.5822, 0.3251, 0.554, 0.3287, 0.6272, 0.3053, 0.6388, 0.3012, 0.6058, 0.3264, 0.5939, 0.3053, 0.6388, 0.3163, 0.6533, 0.31, 0.6738, 0.2984, 0.6537, 0.3312, 0.6465, 0.3163, 0.6533, 0.3053, 0.6388, 0.3287, 0.6272, 0.3163, 0.6533, 0.3312, 0.6465, 0.3346, 0.6647, 0.31, 0.6738, 0.28, 0.3945, 0.279, 0.3847, 0.2844, 0.3671, 0.288, 0.406, 0.2976, 0.5609, 0.2752, 0.5641, 0.2728, 0.5379, 0.2956, 0.5326, 0.31, 0.6738, 0.2811, 0.6949, 0.2793, 0.6543, 0.2984, 0.6537, 0.2811, 0.6949, 0.2949, 0.711, 0.2875, 0.7388, 0.2704, 0.7153, 0.3152, 0.7051, 0.2949, 0.711, 0.2811, 0.6949, 0.31, 0.6738, 0.2949, 0.711, 0.3152, 0.7051, 0.3221, 0.7298, 0.2875, 0.7388, 0.2895, 0.453, 0.2664, 0.4655, 0.2727, 0.4259, 0.288, 0.406, 0.2931, 0.4999, 0.2648, 0.516, 0.2664, 0.4655, 0.2895, 0.453, 0.2648, 0.516, 0.2931, 0.4999, 0.2956, 0.5326, 0.2728, 0.5379, 0.2705, 0.5721, 0.2648, 0.516, 0.2728, 0.5379, 0.2752, 0.5641, 0.2992, 0.5822, 0.2705, 0.5721, 0.2752, 0.5641, 0.2976, 0.5609, 0.2705, 0.5721, 0.2866, 0.6126, 0.2716, 0.6224, 0.2642, 0.5882, 0.3012, 0.6058, 0.2866, 0.6126, 0.2705, 0.5721, 0.2992, 0.5822, 0.2866, 0.6126, 0.2887, 0.6339, 0.2793, 0.6543, 0.2716, 0.6224, 0.3053, 0.6388, 0.2887, 0.6339, 0.2866, 0.6126, 0.3012, 0.6058, 0.2887, 0.6339, 0.3053, 0.6388, 0.2984, 0.6537, 0.2793, 0.6543, 0.28, 0.3945, 0.2637, 0.4177, 0.2592, 0.3809, 0.279, 0.3847, 0.2637, 0.4177, 0.28, 0.3945, 0.288, 0.406, 0.2727, 0.4259, 0.2602, 0.4558, 0.2637, 0.4177, 0.2727, 0.4259, 0.2664, 0.4655, 0.2258, 0.6918, 0.2477, 0.718, 0.2091, 0.7424, 0.2084, 0.7159, 0.2477, 0.718, 0.2551, 0.7412, 0.2383, 0.764, 0.2091, 0.7424, 0.2875, 0.7388, 0.2551, 0.7412, 0.2477, 0.718, 0.2704, 0.7153, 0.2551, 0.7412, 0.2875, 0.7388, 0.2767, 0.7735, 0.2383, 0.764, 0.2369, 0.5826, 0.2452, 0.637, 0.2226, 0.6495, 0.2194, 0.6196, 0.2716, 0.6224, 0.2452, 0.637, 0.2369, 0.5826, 0.2642, 0.5882, 0.2452, 0.637, 0.2527, 0.6712, 0.2258, 0.6918, 0.2226, 0.6495, 0.2793, 0.6543, 0.2527, 0.6712, 0.2452, 0.637, 0.2716, 0.6224, 0.2527, 0.6712, 0.2588, 0.6931, 0.2477, 0.718, 0.2258, 0.6918, 0.2811, 0.6949, 0.2588, 0.6931, 0.2527, 0.6712, 0.2793, 0.6543, 0.2588, 0.6931, 0.2811, 0.6949, 0.2704, 0.7153, 0.2477, 0.718, 0.2648, 0.516, 0.2428, 0.524, 0.2457, 0.4904, 0.2664, 0.4655, 0.2428, 0.524, 0.249, 0.5507, 0.2369, 0.5826, 0.2321, 0.5497, 0.2705, 0.5721, 0.249, 0.5507, 0.2428, 0.524, 0.2648, 0.516, 0.249, 0.5507, 0.2705, 0.5721, 0.2642, 0.5882, 0.2369, 0.5826, 0.2637, 0.4177, 0.2443, 0.4318, 0.2401, 0.396, 0.2592, 0.3809, 0.2602, 0.4558, 0.2456, 0.4686, 0.2443, 0.4318, 0.2637, 0.4177, 0.2456, 0.4686, 0.2602, 0.4558, 0.2664, 0.4655, 0.2457, 0.4904, 0.3779, 0.7176, 0.3771, 0.6937, 0.3999, 0.7083, 0.4018, 0.7229, 0.3779, 0.7176, 0.3608, 0.7297, 0.3511, 0.7144, 0.3771, 0.6937, 0.3608, 0.7297, 0.3779, 0.7176, 0.4018, 0.7229, 0.3783, 0.7476, 0.3608, 0.7297, 0.3296, 0.7481, 0.3221, 0.7298, 0.3511, 0.7144, 0.3296, 0.7481, 0.3608, 0.7297, 0.3783, 0.7476, 0.3422, 0.7675, 0.2875, 0.7388, 0.3091, 0.7561, 0.3084, 0.774, 0.2767, 0.7735, 0.3296, 0.7481, 0.3091, 0.7561, 0.2875, 0.7388, 0.3221, 0.7298, 0.3091, 0.7561, 0.3296, 0.7481, 0.3422, 0.7675, 0.3084, 0.774, 0.694, 0.4124, 0.7044, 0.4419, 0.6934, 0.4545, 0.679, 0.4356, 0.7247, 0.421, 0.7084, 0.3951, 0.709, 0.3591, 0.7344, 0.3775, 0.7084, 0.3951, 0.7247, 0.421, 0.7044, 0.4419, 0.694, 0.4124, 0.07801, 0.3313, 0.06514, 0.3008, 0.08034, 0.2984, 0.08337, 0.3067, 0.06479, 0.3569, 0.04833, 0.3271, 0.06514, 0.3008, 0.07801, 0.3313, 0.7243, 0.3271, 0.7407, 0.3569, 0.7344, 0.3775, 0.709, 0.3591, 0.09265, 0.2776, 0.09929, 0.3099, 0.08337, 0.3067, 0.08034, 0.2984, 0.09929, 0.3099, 0.09192, 0.327, 0.07801, 0.3313, 0.08337, 0.3067, 0.1317, 0.2669, 0.1291, 0.3001, 0.09929, 0.3099, 0.09265, 0.2776, 0.07324, 0.4354, 0.04878, 0.421, 0.05846, 0.3775, 0.07071, 0.3971, 0.08107, 0.3907, 0.06479, 0.3569, 0.07801, 0.3313, 0.09026, 0.3655, 0.06479, 0.3569, 0.08107, 0.3907, 0.07071, 0.3971, 0.05846, 0.3775, 0.08107, 0.3907, 0.08227, 0.4271, 0.07324, 0.4354, 0.07071, 0.3971, 0.1053, 0.348, 0.09192, 0.327, 0.09929, 0.3099, 0.1103, 0.3307, 0.09192, 0.327, 0.1053, 0.348, 0.09026, 0.3655, 0.07801, 0.3313, 0.1291, 0.3001, 0.1292, 0.3353, 0.1103, 0.3307, 0.09929, 0.3099, 0.1292, 0.3353, 0.1226, 0.3497, 0.1053, 0.348, 0.1103, 0.3307, 0.09706, 0.4032, 0.08107, 0.3907, 0.09026, 0.3655, 0.0986, 0.3824, 0.09333, 0.4429, 0.08227, 0.4271, 0.08107, 0.3907, 0.09706, 0.4032, 0.08227, 0.4271, 0.09333, 0.4429, 0.08229, 0.4556, 0.07324, 0.4354, 0.1053, 0.348, 0.1099, 0.3776, 0.0986, 0.3824, 0.09026, 0.3655, 0.1099, 0.3776, 0.1125, 0.4081, 0.09706, 0.4032, 0.0986, 0.3824, 0.1125, 0.4081, 0.1084, 0.4451, 0.09333, 0.4429, 0.09706, 0.4032, 0.1303, 0.3727, 0.1226, 0.3497, 0.1292, 0.3353, 0.1361, 0.3502, 0.1226, 0.3497, 0.1303, 0.3727, 0.1099, 0.3776, 0.1053, 0.348, 0.1303, 0.3727, 0.1254, 0.399, 0.1125, 0.4081, 0.1099, 0.3776, 0.118, 0.4461, 0.1084, 0.4451, 0.1125, 0.4081, 0.1198, 0.4223, 0.1315, 0.4121, 0.1254, 0.399, 0.1303, 0.3727, 0.1366, 0.3944, 0.1254, 0.399, 0.1315, 0.4121, 0.1198, 0.4223, 0.1125, 0.4081, 0.1315, 0.4121, 0.1332, 0.4463, 0.118, 0.4461, 0.1198, 0.4223, 0.6811, 0.5269, 0.6697, 0.526, 0.6687, 0.4867, 0.6816, 0.5014, 0.6797, 0.5672, 0.6677, 0.5641, 0.6697, 0.526, 0.6811, 0.5269, 0.6786, 0.5892, 0.6629, 0.5991, 0.6677, 0.5641, 0.6797, 0.5672, 0.6904, 0.4835, 0.6829, 0.4715, 0.679, 0.4356, 0.6934, 0.4545, 0.6829, 0.4715, 0.6904, 0.4835, 0.6816, 0.5014, 0.6687, 0.4867, 0.6904, 0.4835, 0.6934, 0.527, 0.6811, 0.5269, 0.6816, 0.5014, 0.6934, 0.527, 0.6914, 0.5707, 0.6797, 0.5672, 0.6811, 0.5269, 0.6914, 0.5707, 0.6861, 0.6009, 0.6786, 0.5892, 0.6797, 0.5672, 0.6861, 0.6009, 0.6791, 0.6228, 0.6629, 0.5991, 0.6786, 0.5892, 0.7044, 0.4419, 0.7097, 0.4759, 0.6904, 0.4835, 0.6934, 0.4545, 0.7097, 0.4759, 0.7126, 0.5258, 0.6934, 0.527, 0.6904, 0.4835, 0.7126, 0.5258, 0.7104, 0.5762, 0.6914, 0.5707, 0.6934, 0.527, 0.7104, 0.5762, 0.7037, 0.6218, 0.6861, 0.6009, 0.6914, 0.5707, 0.7037, 0.6218, 0.6969, 0.6475, 0.6791, 0.6228, 0.6861, 0.6009, 0.7247, 0.421, 0.7285, 0.4727, 0.7097, 0.4759, 0.7044, 0.4419, 0.7285, 0.4727, 0.737, 0.5282, 0.7126, 0.5258, 0.7097, 0.4759, 0.737, 0.5282, 0.7332, 0.5816, 0.7104, 0.5762, 0.7126, 0.5258, 0.7332, 0.5816, 0.7259, 0.634, 0.7037, 0.6218, 0.7104, 0.5762, 0.7259, 0.634, 0.7219, 0.664, 0.6969, 0.6475, 0.7037, 0.6218, 0.07706, 0.5487, 0.08773, 0.584, 0.0573, 0.5816, 0.06107, 0.5282, 0.08773, 0.584, 0.08687, 0.6513, 0.05001, 0.634, 0.0573, 0.5816, 0.7628, 0.6513, 0.7449, 0.6744, 0.7219, 0.664, 0.7259, 0.634, 0.09625, 0.7051, 0.07045, 0.7062, 0.06895, 0.6744, 0.08687, 0.6513, 0.1062, 0.7397, 0.07743, 0.7421, 0.07045, 0.7062, 0.09625, 0.7051, 0.1214, 0.7558, 0.09776, 0.7754, 0.07743, 0.7421, 0.1062, 0.7397, 0.1131, 0.601, 0.1282, 0.6343, 0.08687, 0.6513, 0.08773, 0.584, 0.1282, 0.6343, 0.1374, 0.6941, 0.09625, 0.7051, 0.08687, 0.6513, 0.1374, 0.6941, 0.1459, 0.7307, 0.1062, 0.7397, 0.09625, 0.7051, 0.1459, 0.7307, 0.1536, 0.7511, 0.1214, 0.7558, 0.1062, 0.7397, 0.1536, 0.7511, 0.1644, 0.7695, 0.09776, 0.7754, 0.1214, 0.7558, 0.1653, 0.6327, 0.1758, 0.673, 0.1374, 0.6941, 0.1282, 0.6343, 0.1758, 0.673, 0.1899, 0.7126, 0.1459, 0.7307, 0.1374, 0.6941, 0.1899, 0.7126, 0.1858, 0.737, 0.1536, 0.7511, 0.1459, 0.7307, 0.2091, 0.7424, 0.1858, 0.737, 0.1899, 0.7126, 0.2084, 0.7159, 0.1858, 0.737, 0.2091, 0.7424, 0.1644, 0.7695, 0.1536, 0.7511, 0.0735, 0.4741, 0.05257, 0.4727, 0.04878, 0.421, 0.07324, 0.4354, 0.07274, 0.5131, 0.06107, 0.5282, 0.05257, 0.4727, 0.0735, 0.4741, 0.08498, 0.4884, 0.08698, 0.5258, 0.07274, 0.5131, 0.0735, 0.4741, 0.08698, 0.5258, 0.07706, 0.5487, 0.06107, 0.5282, 0.07274, 0.5131, 0.1011, 0.5583, 0.08773, 0.584, 0.07706, 0.5487, 0.08698, 0.5258, 0.1239, 0.5808, 0.1131, 0.601, 0.08773, 0.584, 0.1011, 0.5583, 0.1351, 0.6008, 0.1282, 0.6343, 0.1131, 0.601, 0.1239, 0.5808, 0.142, 0.5794, 0.154, 0.593, 0.1351, 0.6008, 0.1239, 0.5808, 0.154, 0.593, 0.1653, 0.6327, 0.1282, 0.6343, 0.1351, 0.6008, 0.0826, 0.4628, 0.0735, 0.4741, 0.07324, 0.4354, 0.08229, 0.4556, 0.09333, 0.4429, 0.09531, 0.4779, 0.0826, 0.4628, 0.08229, 0.4556, 0.09531, 0.4779, 0.08498, 0.4884, 0.0735, 0.4741, 0.0826, 0.4628, 0.1039, 0.5199, 0.08698, 0.5258, 0.08498, 0.4884, 0.09531, 0.4779, 0.1087, 0.545, 0.1011, 0.5583, 0.08698, 0.5258, 0.1039, 0.5199, 0.1084, 0.4451, 0.1098, 0.4812, 0.09531, 0.4779, 0.09333, 0.4429, 0.1098, 0.4812, 0.1195, 0.5177, 0.1039, 0.5199, 0.09531, 0.4779, 0.1195, 0.5177, 0.1228, 0.5506, 0.1087, 0.545, 0.1039, 0.5199, 0.1228, 0.5506, 0.1239, 0.5808, 0.1011, 0.5583, 0.1087, 0.545, 0.1378, 0.5265, 0.1468, 0.551, 0.1228, 0.5506, 0.1195, 0.5177, 0.1468, 0.551, 0.142, 0.5794, 0.1239, 0.5808, 0.1228, 0.5506, 0.1572, 0.5745, 0.154, 0.593, 0.142, 0.5794, 0.1468, 0.551, 0.1195, 0.4806, 0.1098, 0.4812, 0.1084, 0.4451, 0.118, 0.4461, 0.1246, 0.5043, 0.1195, 0.5177, 0.1098, 0.4812, 0.1195, 0.4806, 0.1332, 0.4463, 0.1359, 0.4784, 0.1195, 0.4806, 0.118, 0.4461, 0.1359, 0.4784, 0.1413, 0.5123, 0.1246, 0.5043, 0.1195, 0.4806, 0.1413, 0.5123, 0.1378, 0.5265, 0.1195, 0.5177, 0.1246, 0.5043, 0.1507, 0.5282, 0.1468, 0.551, 0.1378, 0.5265, 0.1413, 0.5123, 0.1682, 0.2735, 0.1568, 0.3031, 0.1291, 0.3001, 0.1317, 0.2669, 0.1978, 0.2943, 0.183, 0.3177, 0.1568, 0.3031, 0.1682, 0.2735, 0.2019, 0.3126, 0.1976, 0.3182, 0.183, 0.3177, 0.1978, 0.2943, 0.1976, 0.3182, 0.2008, 0.3397, 0.1868, 0.3329, 0.183, 0.3177, 0.2169, 0.3208, 0.2008, 0.3397, 0.1976, 0.3182, 0.2019, 0.3126, 0.2288, 0.3466, 0.2119, 0.3622, 0.2008, 0.3397, 0.2169, 0.3208, 0.2336, 0.3642, 0.2167, 0.3781, 0.2119, 0.3622, 0.2288, 0.3466, 0.2401, 0.396, 0.2236, 0.409, 0.2167, 0.3781, 0.2336, 0.3642, 0.1568, 0.3031, 0.15, 0.3361, 0.1292, 0.3353, 0.1291, 0.3001, 0.183, 0.3177, 0.1691, 0.3337, 0.15, 0.3361, 0.1568, 0.3031, 0.1691, 0.3337, 0.173, 0.3496, 0.1551, 0.3501, 0.15, 0.3361, 0.1868, 0.3329, 0.173, 0.3496, 0.1691, 0.3337, 0.183, 0.3177, 0.2008, 0.3397, 0.1873, 0.3658, 0.173, 0.3496, 0.1868, 0.3329, 0.2119, 0.3622, 0.1967, 0.3871, 0.1873, 0.3658, 0.2008, 0.3397, 0.2167, 0.3781, 0.2064, 0.3923, 0.1967, 0.3871, 0.2119, 0.3622, 0.2064, 0.3923, 0.2061, 0.4218, 0.1976, 0.4163, 0.1967, 0.3871, 0.2236, 0.409, 0.2061, 0.4218, 0.2064, 0.3923, 0.2167, 0.3781, 0.15, 0.3361, 0.1409, 0.3502, 0.1361, 0.3502, 0.1292, 0.3353, 0.1409, 0.3502, 0.1472, 0.3722, 0.1303, 0.3727, 0.1361, 0.3502, 0.1551, 0.3501, 0.1472, 0.3722, 0.1409, 0.3502, 0.15, 0.3361, 0.173, 0.3496, 0.168, 0.376, 0.1472, 0.3722, 0.1551, 0.3501, 0.168, 0.376, 0.1669, 0.4037, 0.1529, 0.397, 0.1472, 0.3722, 0.1873, 0.3658, 0.179, 0.3799, 0.168, 0.376, 0.173, 0.3496, 0.179, 0.3799, 0.1818, 0.3978, 0.1669, 0.4037, 0.168, 0.376, 0.1967, 0.3871, 0.1818, 0.3978, 0.179, 0.3799, 0.1873, 0.3658, 0.1818, 0.3978, 0.1887, 0.4305, 0.1741, 0.4355, 0.1669, 0.4037, 0.1976, 0.4163, 0.1887, 0.4305, 0.1818, 0.3978, 0.1967, 0.3871, 0.2061, 0.4218, 0.1995, 0.4384, 0.1887, 0.4305, 0.1976, 0.4163, 0.1472, 0.3722, 0.1405, 0.3941, 0.1366, 0.3944, 0.1303, 0.3727, 0.1405, 0.3941, 0.1475, 0.4105, 0.1315, 0.4121, 0.1366, 0.3944, 0.1529, 0.397, 0.1475, 0.4105, 0.1405, 0.3941, 0.1472, 0.3722, 0.1475, 0.4105, 0.1497, 0.4436, 0.1332, 0.4463, 0.1315, 0.4121, 0.1669, 0.4037, 0.1605, 0.4178, 0.1475, 0.4105, 0.1529, 0.397, 0.1605, 0.4178, 0.1648, 0.4389, 0.1497, 0.4436, 0.1475, 0.4105, 0.1741, 0.4355, 0.1648, 0.4389, 0.1605, 0.4178, 0.1669, 0.4037, 0.1965, 0.613, 0.2014, 0.6584, 0.1758, 0.673, 0.1653, 0.6327, 0.2226, 0.6495, 0.2014, 0.6584, 0.1965, 0.613, 0.2194, 0.6196, 0.2014, 0.6584, 0.2068, 0.6883, 0.1899, 0.7126, 0.1758, 0.673, 0.2258, 0.6918, 0.2068, 0.6883, 0.2014, 0.6584, 0.2226, 0.6495, 0.2068, 0.6883, 0.2258, 0.6918, 0.2084, 0.7159, 0.1899, 0.7126, 0.2369, 0.5826, 0.2114, 0.5714, 0.2178, 0.5491, 0.2321, 0.5497, 0.2114, 0.5714, 0.2369, 0.5826, 0.2194, 0.6196, 0.1965, 0.613, 0.2428, 0.524, 0.2231, 0.5207, 0.2268, 0.4948, 0.2457, 0.4904, 0.2231, 0.5207, 0.2428, 0.524, 0.2321, 0.5497, 0.2178, 0.5491, 0.2443, 0.4318, 0.2269, 0.4421, 0.2236, 0.409, 0.2401, 0.396, 0.2456, 0.4686, 0.2273, 0.4745, 0.2269, 0.4421, 0.2443, 0.4318, 0.2273, 0.4745, 0.2456, 0.4686, 0.2457, 0.4904, 0.2268, 0.4948, 0.1775, 0.578, 0.1965, 0.613, 0.1653, 0.6327, 0.154, 0.593, 0.1948, 0.5462, 0.195, 0.5642, 0.1775, 0.578, 0.1788, 0.5607, 0.2114, 0.5714, 0.195, 0.5642, 0.1948, 0.5462, 0.2178, 0.5491, 0.195, 0.5642, 0.2114, 0.5714, 0.1965, 0.613, 0.1775, 0.578, 0.2231, 0.5207, 0.2043, 0.5182, 0.2081, 0.4886, 0.2268, 0.4948, 0.2043, 0.5182, 0.2231, 0.5207, 0.2178, 0.5491, 0.1948, 0.5462, 0.2269, 0.4421, 0.2092, 0.4503, 0.2061, 0.4218, 0.2236, 0.409, 0.2092, 0.4503, 0.2155, 0.4742, 0.2081, 0.4886, 0.2031, 0.4636, 0.2273, 0.4745, 0.2155, 0.4742, 0.2092, 0.4503, 0.2269, 0.4421, 0.2155, 0.4742, 0.2273, 0.4745, 0.2268, 0.4948, 0.2081, 0.4886, 0.1639, 0.5438, 0.1647, 0.5706, 0.1572, 0.5745, 0.1468, 0.551, 0.1775, 0.578, 0.1647, 0.5706, 0.1639, 0.5438, 0.1788, 0.5607, 0.1647, 0.5706, 0.1775, 0.578, 0.154, 0.593, 0.1572, 0.5745, 0.1771, 0.5002, 0.184, 0.5266, 0.1639, 0.5438, 0.163, 0.5179, 0.184, 0.5266, 0.1948, 0.5462, 0.1788, 0.5607, 0.1639, 0.5438, 0.1887, 0.4305, 0.1914, 0.4589, 0.1777, 0.4665, 0.1741, 0.4355, 0.1914, 0.4589, 0.1918, 0.494, 0.1771, 0.5002, 0.1777, 0.4665, 0.2081, 0.4886, 0.1918, 0.494, 0.1914, 0.4589, 0.2031, 0.4636, 0.1918, 0.494, 0.1937, 0.5144, 0.184, 0.5266, 0.1771, 0.5002, 0.2043, 0.5182, 0.1937, 0.5144, 0.1918, 0.494, 0.2081, 0.4886, 0.1937, 0.5144, 0.2043, 0.5182, 0.1948, 0.5462, 0.184, 0.5266, 0.1995, 0.4384, 0.2001, 0.444, 0.1914, 0.4589, 0.1887, 0.4305, 0.2092, 0.4503, 0.2001, 0.444, 0.1995, 0.4384, 0.2061, 0.4218, 0.2001, 0.444, 0.2092, 0.4503, 0.2031, 0.4636, 0.1914, 0.4589, 0.1497, 0.4436, 0.1527, 0.4746, 0.1359, 0.4784, 0.1332, 0.4463, 0.1527, 0.4746, 0.1559, 0.5078, 0.1413, 0.5123, 0.1359, 0.4784, 0.1559, 0.5078, 0.1512, 0.528, 0.1507, 0.5282, 0.1413, 0.5123, 0.1639, 0.5438, 0.1512, 0.528, 0.1559, 0.5078, 0.163, 0.5179, 0.1512, 0.528, 0.1639, 0.5438, 0.1468, 0.551, 0.1507, 0.5282, 0.1648, 0.4389, 0.1686, 0.4697, 0.1527, 0.4746, 0.1497, 0.4436, 0.1777, 0.4665, 0.1686, 0.4697, 0.1648, 0.4389, 0.1741, 0.4355, 0.1686, 0.4697, 0.1689, 0.492, 0.1559, 0.5078, 0.1527, 0.4746, 0.1771, 0.5002, 0.1689, 0.492, 0.1686, 0.4697, 0.1777, 0.4665, 0.1689, 0.492, 0.1771, 0.5002, 0.163, 0.5179, 0.1559, 0.5078])
me_icosphere_002.update()

# ---- objects
ob_icosphere_002 = bpy.data.objects.new('Icosphere.002', me_icosphere_002)

# ---- transforms, parenting, visibility, modifiers, constraints
ob_icosphere_002.location = (0.588, 0.8797, -0.3663)

# ---- collection membership
col_collection.objects.link(ob_icosphere_002)

# ---- scene / render settings (as saved in the file)
scene.frame_start = 1; scene.frame_end = 250; scene.frame_set(13)
scene.render.engine = 'BLENDER_EEVEE_NEXT'
scene.cycles.sampling_pattern = 'TABULATED_SOBOL'
scene.cycles.use_light_tree = False
scene.view_settings.view_transform = 'Filmic'
bpy.context.view_layer.update()

# ---- added for rendering (the .blend has no active camera and no usable light): camera, sun
cam_auto = bpy.data.cameras.new('AutoCamera')
cam_auto.lens = 50.0
cam_auto.sensor_width = 36.0
cam_auto.clip_end = 1000.0
ob_auto_camera = bpy.data.objects.new('AutoCamera', cam_auto)
scene.collection.objects.link(ob_auto_camera)
ob_auto_camera.location = (3.85294, -4.02299, 3.0914)
ob_auto_camera.rotation_euler = (1.09748, -7.21219e-08, 0.694738)
scene.camera = ob_auto_camera
light_auto_sun = bpy.data.lights.new('AutoSun', 'SUN')
light_auto_sun.energy = 3.0
light_auto_sun.angle = 0.0523599
ob_auto_sun = bpy.data.objects.new('AutoSun', light_auto_sun)
scene.collection.objects.link(ob_auto_sun)
ob_auto_sun.rotation_euler = (0.872665, 0.174533, 0.523599)
bpy.context.view_layer.update()

